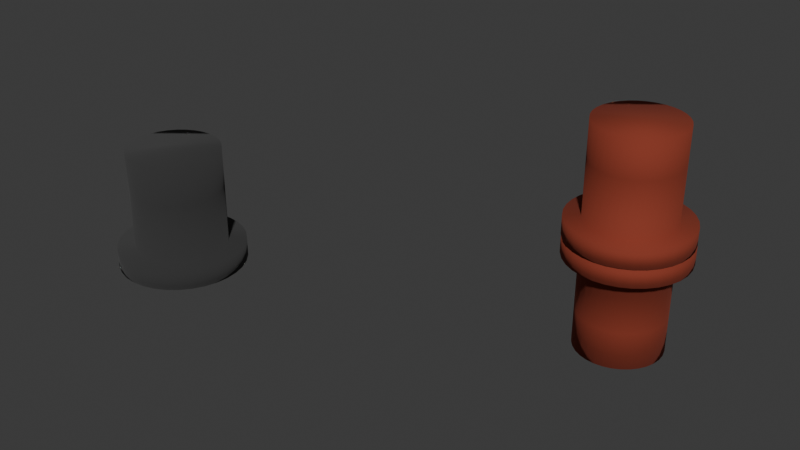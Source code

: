 # Source: tuberia.blend  (saved by Blender 4.2.66; exported with 4.5.12 LTS)
import bpy
from mathutils import Matrix  # noqa: F401  (used for matrix-valued properties, if any)

bpy.ops.wm.read_factory_settings(use_empty=True)
scene = bpy.context.scene
scene.name = 'Scene'

# ---- collections
col_collection = bpy.data.collections.new('Collection'); scene.collection.children.link(col_collection)

# ---- materials (node trees are filled in below, after node groups)
mat_sombrero_001 = bpy.data.materials.new('sombrero.001')
mat_sombrero = bpy.data.materials.new('sombrero')

# ---- material node trees
mat_sombrero_001.use_nodes = True; mat_sombrero_001.node_tree.nodes.clear()
_N = mat_sombrero_001.node_tree.nodes; _L = mat_sombrero_001.node_tree.links
n0 = _N.new('ShaderNodeBsdfPrincipled'); n0.name = 'BSDF Principista'; n0.location = (10, 300)
n0.inputs[0].default_value = (0.0, 0.0, 0.0, 2.0)
n0.inputs[2].default_value = 1.0
n0.inputs[3].default_value = 2.1
n0.inputs[4].default_value = 2.0
n1 = _N.new('ShaderNodeOutputMaterial'); n1.name = 'Material'; n1.location = (300, 300)
_L.new(n0.outputs[0], n1.inputs[0])
n1.is_active_output = True
mat_sombrero.use_nodes = True; mat_sombrero.node_tree.nodes.clear()
_N = mat_sombrero.node_tree.nodes; _L = mat_sombrero.node_tree.links
n0 = _N.new('ShaderNodeBsdfPrincipled'); n0.name = 'BSDF Principista'; n0.location = (10, 300)
n0.inputs[0].default_value = (0.3613, 0.05613, 0.02416, 2.0)
n0.inputs[1].default_value = 0.6881
n0.inputs[2].default_value = 0.9083
n0.inputs[3].default_value = 2.0
n0.inputs[4].default_value = 2.0
n1 = _N.new('ShaderNodeOutputMaterial'); n1.name = 'Material'; n1.location = (300, 300)
_L.new(n0.outputs[0], n1.inputs[0])
n1.is_active_output = True

# ---- world
world_world = bpy.data.worlds.new('World'); scene.world = world_world
world_world.use_nodes = True; world_world.node_tree.nodes.clear()
_N = world_world.node_tree.nodes; _L = world_world.node_tree.links
n0 = _N.new('ShaderNodeOutputWorld'); n0.name = 'World Output'; n0.location = (300, 300)
n1 = _N.new('ShaderNodeBackground'); n1.name = 'Background'; n1.location = (10, 300)
n1.inputs[0].default_value = (0.05088, 0.05088, 0.05088, 1.0)
_L.new(n1.outputs[0], n0.inputs[0])
n0.is_active_output = True
world_world.color = (0.05088, 0.05088, 0.05088)
world_world.sun_shadow_jitter_overblur = 0.0

# ---- meshes
me_sombrero = bpy.data.meshes.new('sombrero')
me_sombrero.from_pydata([(0.2467, 0.6435, 0.306), (0.3197, 0.6213, 0.306), (0.3869, 0.5854, 0.306), (0.4458, 0.5371, 0.306), (0.4941, 0.4782, 0.306), (0.5301, 0.4109, 0.306), (0.5522, 0.338, 0.306), (0.5597, 0.2622, 0.306), (0.5522, 0.1863, 0.306), (0.5301, 0.1134, 0.306), (0.4941, 0.04617, 0.306), (0.4458, -0.01274, 0.306), (0.3869, -0.06109, 0.306), (0.3197, -0.09702, 0.306), (0.2467, -0.1191, 0.306), (0.1709, -0.1266, 0.306), (0.09504, -0.1191, 0.306), (0.0221, -0.09702, 0.306), (-0.04511, -0.06109, 0.306), (-0.104, -0.01274, 0.306), (-0.1524, 0.04617, 0.306), (-0.1883, 0.1134, 0.306), (-0.2104, 0.1863, 0.306), (-0.2179, 0.2622, 0.306), (-0.2104, 0.338, 0.306), (-0.1883, 0.4109, 0.306), (-0.1524, 0.4782, 0.306), (-0.104, 0.5371, 0.306), (-0.04511, 0.5854, 0.306), (0.0221, 0.6213, 0.306), (0.09504, 0.6435, 0.306), (0.1709, 0.6509, 0.306), (0.1709, 0.6509, 0.8075), (0.2467, 0.6435, 0.8075), (0.3197, 0.6213, 0.8075), (0.3869, 0.5854, 0.8075), (0.4458, 0.5371, 0.8075), (0.4941, 0.4782, 0.8075), (0.5301, 0.4109, 0.8075), (0.5522, 0.338, 0.8075), (0.5597, 0.2622, 0.8075), (0.5522, 0.1863, 0.8075), (0.5301, 0.1134, 0.8075), (0.4941, 0.04617, 0.8075), (0.4458, -0.01274, 0.8075), (0.3869, -0.06109, 0.8075), (0.3197, -0.09702, 0.8075), (0.2467, -0.1191, 0.8075), (0.1709, -0.1266, 0.8075), (0.09504, -0.1191, 0.8075), (0.0221, -0.09702, 0.8075), (-0.04511, -0.06109, 0.8075), (-0.104, -0.01274, 0.8075), (-0.1524, 0.04617, 0.8075), (-0.1883, 0.1134, 0.8075), (-0.2104, 0.1863, 0.8075), (-0.2179, 0.2622, 0.8075), (-0.2104, 0.338, 0.8075), (-0.1883, 0.4109, 0.8075), (-0.1524, 0.4782, 0.8075), (-0.104, 0.5371, 0.8075), (-0.04511, 0.5854, 0.8075), (0.0221, 0.6213, 0.8075), (0.09504, 0.6435, 0.8075), (0.1709, 0.8014, 0.814), (0.2761, 0.791, 0.814), (0.3772, 0.7603, 0.814), (0.4704, 0.7105, 0.814), (0.5521, 0.6434, 0.814), (0.6192, 0.5617, 0.814), (0.669, 0.4685, 0.814), (0.6997, 0.3674, 0.814), (0.7101, 0.2622, 0.814), (0.6997, 0.157, 0.814), (0.669, 0.05582, 0.814), (0.6192, -0.03739, 0.814), (0.5521, -0.1191, 0.814), (0.4704, -0.1862, 0.814), (0.3772, -0.236, 0.814), (0.2761, -0.2667, 0.814), (0.1709, -0.277, 0.814), (0.06569, -0.2667, 0.814), (-0.03546, -0.236, 0.814), (-0.1287, -0.1862, 0.814), (-0.2104, -0.1191, 0.814), (-0.2774, -0.03739, 0.814), (-0.3273, 0.05582, 0.814), (-0.3579, 0.157, 0.814), (-0.3683, 0.2622, 0.814), (-0.3579, 0.3674, 0.814), (-0.3273, 0.4685, 0.814), (-0.2774, 0.5617, 0.814), (-0.2104, 0.6434, 0.814), (-0.1287, 0.7105, 0.814), (-0.03546, 0.7603, 0.814), (0.06569, 0.791, 0.814), (0.1709, 0.6178, 0.9799), (0.2403, 0.6109, 0.9799), (0.307, 0.5907, 0.9799), (0.3685, 0.5578, 0.9799), (0.4223, 0.5136, 0.9799), (0.4666, 0.4597, 0.9799), (0.4994, 0.3983, 0.9799), (0.5197, 0.3315, 0.9799), (0.5265, 0.2622, 0.9799), (0.5197, 0.1928, 0.9799), (0.4994, 0.1261, 0.9799), (0.4666, 0.06459, 0.9799), (0.4223, 0.0107, 0.9799), (0.3685, -0.03352, 0.9799), (0.307, -0.06638, 0.9799), (0.2403, -0.08662, 0.9799), (0.1709, -0.09345, 0.9799), (0.1015, -0.08662, 0.9799), (0.03479, -0.06638, 0.9799), (-0.02669, -0.03352, 0.9799), (-0.08058, 0.0107, 0.9799), (-0.1248, 0.06459, 0.9799), (-0.1577, 0.1261, 0.9799), (-0.1779, 0.1928, 0.9799), (-0.1847, 0.2622, 0.9799), (-0.1779, 0.3315, 0.9799), (-0.1577, 0.3983, 0.9799), (-0.1248, 0.4597, 0.9799), (-0.08058, 0.5136, 0.9799), (-0.02669, 0.5578, 0.9799), (0.03479, 0.5907, 0.9799), (0.1015, 0.6109, 0.9799), (0.1709, 0.8014, 0.9799), (0.2761, 0.791, 0.9799), (0.3772, 0.7603, 0.9799), (0.4704, 0.7105, 0.9799), (0.5521, 0.6434, 0.9799), (0.6192, 0.5617, 0.9799), (0.669, 0.4685, 0.9799), (0.6997, 0.3674, 0.9799), (0.7101, 0.2622, 0.9799), (0.6997, 0.157, 0.9799), (0.669, 0.05582, 0.9799), (0.6192, -0.03739, 0.9799), (0.5521, -0.1191, 0.9799), (0.4704, -0.1862, 0.9799), (0.3772, -0.236, 0.9799), (0.2761, -0.2667, 0.9799), (0.1709, -0.277, 0.9799), (0.06569, -0.2667, 0.9799), (-0.03546, -0.236, 0.9799), (-0.1287, -0.1862, 0.9799), (-0.2104, -0.1191, 0.9799), (-0.2774, -0.03739, 0.9799), (-0.3273, 0.05582, 0.9799), (-0.3579, 0.157, 0.9799), (-0.3683, 0.2622, 0.9799), (-0.3579, 0.3674, 0.9799), (-0.3273, 0.4685, 0.9799), (-0.2774, 0.5617, 0.9799), (-0.2104, 0.6434, 0.9799), (-0.1287, 0.7105, 0.9799), (-0.03546, 0.7603, 0.9799), (0.06569, 0.791, 0.9799), (0.1709, 0.6178, 0.3112), (0.2403, 0.6109, 0.3112), (0.307, 0.5907, 0.3112), (0.3685, 0.5578, 0.3112), (0.4223, 0.5136, 0.3112), (0.4666, 0.4597, 0.3112), (0.4994, 0.3983, 0.3112), (0.5197, 0.3315, 0.3112), (0.5265, 0.2622, 0.3112), (0.5197, 0.1928, 0.3112), (0.4994, 0.1261, 0.3112), (0.4666, 0.06459, 0.3112), (0.4223, 0.0107, 0.3112), (0.3685, -0.03352, 0.3112), (0.307, -0.06638, 0.3112), (0.2403, -0.08662, 0.3112), (0.1709, -0.09345, 0.3112), (0.1015, -0.08662, 0.3112), (0.03479, -0.06638, 0.3112), (-0.02669, -0.03352, 0.3112), (-0.08058, 0.0107, 0.3112), (-0.1248, 0.06459, 0.3112), (-0.1577, 0.1261, 0.3112), (-0.1779, 0.1928, 0.3112), (-0.1847, 0.2622, 0.3112), (-0.1779, 0.3315, 0.3112), (-0.1577, 0.3983, 0.3112), (-0.1248, 0.4597, 0.3112), (-0.08058, 0.5136, 0.3112), (-0.02669, 0.5578, 0.3112), (0.03479, 0.5907, 0.3112), (0.1015, 0.6109, 0.3112), (0.1709, 0.6509, -0.03268), (0.2467, 0.6435, -0.03268), (0.3197, 0.6213, -0.03268), (0.3869, 0.5854, -0.03268), (0.4458, 0.5371, -0.03268), (0.4941, 0.4782, -0.03268), (0.5301, 0.4109, -0.03268), (0.5522, 0.338, -0.03268), (0.5597, 0.2622, -0.03268), (0.5522, 0.1863, -0.03268), (0.5301, 0.1134, -0.03268), (0.4941, 0.04617, -0.03268), (0.4458, -0.01274, -0.03268), (0.3869, -0.06109, -0.03268), (0.3197, -0.09702, -0.03268), (0.2467, -0.1191, -0.03268), (0.1709, -0.1266, -0.03268), (0.09504, -0.1191, -0.03268), (0.0221, -0.09702, -0.03268), (-0.04511, -0.06109, -0.03268), (-0.104, -0.01274, -0.03268), (-0.1524, 0.04617, -0.03268), (-0.1883, 0.1134, -0.03268), (-0.2104, 0.1863, -0.03268), (-0.2179, 0.2622, -0.03268), (-0.2104, 0.338, -0.03268), (-0.1883, 0.4109, -0.03268), (-0.1524, 0.4782, -0.03268), (-0.104, 0.5371, -0.03268), (-0.04511, 0.5854, -0.03268), (0.0221, 0.6213, -0.03268), (0.09504, 0.6435, -0.03268)], [], [(20, 21, 214, 213), (40, 39, 71, 72), (26, 25, 58, 59), (13, 12, 45, 46), (27, 26, 59, 60), (14, 13, 46, 47), (0, 31, 32, 33), (28, 27, 60, 61), (15, 14, 47, 48), (1, 0, 33, 34), (29, 28, 61, 62), (16, 15, 48, 49), (3, 2, 35, 36), (30, 29, 62, 63), (17, 16, 49, 50), (4, 3, 36, 37), (31, 30, 63, 32), (18, 17, 50, 51), (5, 4, 37, 38), (2, 1, 34, 35), (19, 18, 51, 52), (6, 5, 38, 39), (20, 19, 52, 53), (7, 6, 39, 40), (21, 20, 53, 54), (8, 7, 40, 41), (22, 21, 54, 55), (9, 8, 41, 42), (23, 22, 55, 56), (10, 9, 42, 43), (24, 23, 56, 57), (11, 10, 43, 44), (25, 24, 57, 58), (12, 11, 44, 45), (75, 74, 138, 139), (54, 53, 85, 86), (41, 40, 72, 73), (55, 54, 86, 87), (42, 41, 73, 74), (56, 55, 87, 88), (43, 42, 74, 75), (57, 56, 88, 89), (44, 43, 75, 76), (58, 57, 89, 90), (45, 44, 76, 77), (59, 58, 90, 91), (46, 45, 77, 78), (60, 59, 91, 92), (47, 46, 78, 79), (33, 32, 64, 65), (61, 60, 92, 93), (48, 47, 79, 80), (34, 33, 65, 66), (62, 61, 93, 94), (49, 48, 80, 81), (36, 35, 67, 68), (63, 62, 94, 95), (50, 49, 81, 82), (37, 36, 68, 69), (32, 63, 95, 64), (51, 50, 82, 83), (38, 37, 69, 70), (35, 34, 66, 67), (52, 51, 83, 84), (39, 38, 70, 71), (53, 52, 84, 85), (114, 113, 177, 178), (89, 88, 152, 153), (76, 75, 139, 140), (90, 89, 153, 154), (77, 76, 140, 141), (91, 90, 154, 155), (78, 77, 141, 142), (92, 91, 155, 156), (79, 78, 142, 143), (65, 64, 128, 129), (93, 92, 156, 157), (80, 79, 143, 144), (66, 65, 129, 130), (94, 93, 157, 158), (81, 80, 144, 145), (68, 67, 131, 132), (95, 94, 158, 159), (82, 81, 145, 146), (69, 68, 132, 133), (64, 95, 159, 128), (83, 82, 146, 147), (70, 69, 133, 134), (67, 66, 130, 131), (84, 83, 147, 148), (71, 70, 134, 135), (85, 84, 148, 149), (72, 71, 135, 136), (86, 85, 149, 150), (73, 72, 136, 137), (87, 86, 150, 151), (74, 73, 137, 138), (88, 87, 151, 152), (96, 97, 129, 128), (97, 98, 130, 129), (99, 100, 132, 131), (100, 101, 133, 132), (101, 102, 134, 133), (102, 103, 135, 134), (103, 104, 136, 135), (104, 105, 137, 136), (105, 106, 138, 137), (106, 107, 139, 138), (107, 108, 140, 139), (108, 109, 141, 140), (109, 110, 142, 141), (110, 111, 143, 142), (111, 112, 144, 143), (112, 113, 145, 144), (113, 114, 146, 145), (114, 115, 147, 146), (115, 116, 148, 147), (116, 117, 149, 148), (117, 118, 150, 149), (118, 119, 151, 150), (119, 120, 152, 151), (120, 121, 153, 152), (121, 122, 154, 153), (122, 123, 155, 154), (123, 124, 156, 155), (124, 125, 157, 156), (125, 126, 158, 157), (126, 127, 159, 158), (127, 96, 128, 159), (98, 99, 131, 130), (160, 191, 190, 189, 188, 187, 186, 185, 184, 183, 182, 181, 180, 179, 178, 177, 176, 175, 174, 173, 172, 171, 170, 169, 168, 167, 166, 165, 164, 163, 162, 161), (101, 100, 164, 165), (96, 127, 191, 160), (115, 114, 178, 179), (102, 101, 165, 166), (99, 98, 162, 163), (116, 115, 179, 180), (103, 102, 166, 167), (117, 116, 180, 181), (104, 103, 167, 168), (118, 117, 181, 182), (105, 104, 168, 169), (119, 118, 182, 183), (106, 105, 169, 170), (120, 119, 183, 184), (107, 106, 170, 171), (121, 120, 184, 185), (108, 107, 171, 172), (122, 121, 185, 186), (109, 108, 172, 173), (123, 122, 186, 187), (110, 109, 173, 174), (124, 123, 187, 188), (111, 110, 174, 175), (97, 96, 160, 161), (125, 124, 188, 189), (112, 111, 175, 176), (98, 97, 161, 162), (126, 125, 189, 190), (113, 112, 176, 177), (100, 99, 163, 164), (127, 126, 190, 191), (192, 193, 194, 195, 196, 197, 198, 199, 200, 201, 202, 203, 204, 205, 206, 207, 208, 209, 210, 211, 212, 213, 214, 215, 216, 217, 218, 219, 220, 221, 222, 223), (7, 8, 201, 200), (21, 22, 215, 214), (8, 9, 202, 201), (22, 23, 216, 215), (9, 10, 203, 202), (23, 24, 217, 216), (10, 11, 204, 203), (24, 25, 218, 217), (11, 12, 205, 204), (25, 26, 219, 218), (12, 13, 206, 205), (26, 27, 220, 219), (13, 14, 207, 206), (31, 0, 193, 192), (27, 28, 221, 220), (14, 15, 208, 207), (0, 1, 194, 193), (28, 29, 222, 221), (15, 16, 209, 208), (2, 3, 196, 195), (29, 30, 223, 222), (16, 17, 210, 209), (3, 4, 197, 196), (30, 31, 192, 223), (17, 18, 211, 210), (4, 5, 198, 197), (1, 2, 195, 194), (18, 19, 212, 211), (5, 6, 199, 198), (19, 20, 213, 212), (6, 7, 200, 199)])
me_sombrero.polygons.foreach_set('use_smooth', [True] * 194)
_uv = me_sombrero.uv_layers.new(name='MapaUV')
_uv.uv.foreach_set('vector', [0.5761, 0.4612, 0.5934, 0.4612, 0.5934, 0.5444, 0.5761, 0.5444, 0.4421, 0.06519, 0.4248, 0.07235, 0.4073, 0.03976, 0.4313, 0.02982, 0.07599, 0.7008, 0.05762, 0.7008, 0.05762, 0.5776, 0.07599, 0.5776, 0.7527, 0.148, 0.7344, 0.148, 0.7344, 0.02475, 0.7527, 0.02475, 0.09472, 0.7008, 0.07599, 0.7008, 0.07599, 0.5776, 0.09472, 0.5776, 0.77, 0.148, 0.7527, 0.148, 0.7527, 0.02475, 0.77, 0.02475, 0.2776, 0.6846, 0.2644, 0.6846, 0.2644, 0.5614, 0.2776, 0.5614, 0.1131, 0.7008, 0.09472, 0.7008, 0.09472, 0.5776, 0.1131, 0.5776, 0.7856, 0.148, 0.77, 0.148, 0.77, 0.02475, 0.7856, 0.02475, 0.2932, 0.6846, 0.2776, 0.6846, 0.2776, 0.5614, 0.2932, 0.5614, 0.1304, 0.7008, 0.1131, 0.7008, 0.1131, 0.5776, 0.1304, 0.5776, 0.5034, 0.4612, 0.4878, 0.4612, 0.4878, 0.3379, 0.5034, 0.3379, 0.3289, 0.6846, 0.3105, 0.6846, 0.3105, 0.5614, 0.3289, 0.5614, 0.146, 0.7008, 0.1304, 0.7008, 0.1304, 0.5776, 0.146, 0.5776, 0.5207, 0.4612, 0.5034, 0.4612, 0.5034, 0.3379, 0.5207, 0.3379, 0.3476, 0.6846, 0.3289, 0.6846, 0.3289, 0.5614, 0.3476, 0.5614, 0.1592, 0.7008, 0.146, 0.7008, 0.146, 0.5776, 0.1592, 0.5776, 0.539, 0.4612, 0.5207, 0.4612, 0.5207, 0.3379, 0.539, 0.3379, 0.366, 0.6846, 0.3476, 0.6846, 0.3476, 0.5614, 0.366, 0.5614, 0.3105, 0.6846, 0.2932, 0.6846, 0.2932, 0.5614, 0.3105, 0.5614, 0.5578, 0.4612, 0.539, 0.4612, 0.539, 0.3379, 0.5578, 0.3379, 0.3833, 0.6846, 0.366, 0.6846, 0.366, 0.5614, 0.3833, 0.5614, 0.5761, 0.4612, 0.5578, 0.4612, 0.5578, 0.3379, 0.5761, 0.3379, 0.3988, 0.6846, 0.3833, 0.6846, 0.3833, 0.5614, 0.3988, 0.5614, 0.5934, 0.4612, 0.5761, 0.4612, 0.5761, 0.3379, 0.5934, 0.3379, 0.6644, 0.148, 0.6511, 0.148, 0.6511, 0.02475, 0.6644, 0.02475, 0.609, 0.4612, 0.5934, 0.4612, 0.5934, 0.3379, 0.609, 0.3379, 0.68, 0.148, 0.6644, 0.148, 0.6644, 0.02475, 0.68, 0.02475, 0.6223, 0.4612, 0.609, 0.4612, 0.609, 0.3379, 0.6223, 0.3379, 0.6973, 0.148, 0.68, 0.148, 0.68, 0.02475, 0.6973, 0.02475, 0.04032, 0.7008, 0.02475, 0.7008, 0.02475, 0.5776, 0.04032, 0.5776, 0.7156, 0.148, 0.6973, 0.148, 0.6973, 0.02475, 0.7156, 0.02475, 0.05762, 0.7008, 0.04032, 0.7008, 0.04032, 0.5776, 0.05762, 0.5776, 0.7344, 0.148, 0.7156, 0.148, 0.7156, 0.02475, 0.7344, 0.02475, 0.885, 0.4605, 0.885, 0.4845, 0.8442, 0.4845, 0.8442, 0.4605, 0.5304, 0.2304, 0.5436, 0.2172, 0.5722, 0.2406, 0.5538, 0.259, 0.4604, 0.06153, 0.4421, 0.06519, 0.4313, 0.02982, 0.4568, 0.02475, 0.5148, 0.2408, 0.5304, 0.2304, 0.5538, 0.259, 0.5323, 0.2734, 0.4792, 0.06153, 0.4604, 0.06153, 0.4568, 0.02475, 0.4828, 0.02475, 0.4975, 0.248, 0.5148, 0.2408, 0.5323, 0.2734, 0.5083, 0.2834, 0.4975, 0.06519, 0.4792, 0.06153, 0.4828, 0.02475, 0.5083, 0.02982, 0.4792, 0.2517, 0.4975, 0.248, 0.5083, 0.2834, 0.4828, 0.2884, 0.5148, 0.07235, 0.4975, 0.06519, 0.5083, 0.02982, 0.5323, 0.03976, 0.4604, 0.2517, 0.4792, 0.2517, 0.4828, 0.2884, 0.4568, 0.2884, 0.5304, 0.08276, 0.5148, 0.07235, 0.5323, 0.03976, 0.5538, 0.05419, 0.4421, 0.248, 0.4604, 0.2517, 0.4568, 0.2884, 0.4313, 0.2834, 0.5436, 0.096, 0.5304, 0.08276, 0.5538, 0.05419, 0.5722, 0.07255, 0.4248, 0.2408, 0.4421, 0.248, 0.4313, 0.2834, 0.4073, 0.2734, 0.554, 0.1116, 0.5436, 0.096, 0.5722, 0.07255, 0.5866, 0.09415, 0.3747, 0.166, 0.3784, 0.1843, 0.343, 0.1951, 0.3379, 0.1696, 0.4092, 0.2304, 0.4248, 0.2408, 0.4073, 0.2734, 0.3857, 0.259, 0.5612, 0.1289, 0.554, 0.1116, 0.5866, 0.09415, 0.5966, 0.1181, 0.3747, 0.1472, 0.3747, 0.166, 0.3379, 0.1696, 0.3379, 0.1436, 0.396, 0.2172, 0.4092, 0.2304, 0.3857, 0.259, 0.3674, 0.2406, 0.5649, 0.1472, 0.5612, 0.1289, 0.5966, 0.1181, 0.6016, 0.1436, 0.3855, 0.1116, 0.3784, 0.1289, 0.343, 0.1181, 0.353, 0.09415, 0.3855, 0.2016, 0.396, 0.2172, 0.3674, 0.2406, 0.353, 0.2191, 0.5649, 0.166, 0.5649, 0.1472, 0.6016, 0.1436, 0.6016, 0.1696, 0.396, 0.096, 0.3855, 0.1116, 0.353, 0.09415, 0.3674, 0.07255, 0.3784, 0.1843, 0.3855, 0.2016, 0.353, 0.2191, 0.343, 0.1951, 0.5612, 0.1843, 0.5649, 0.166, 0.6016, 0.1696, 0.5966, 0.1951, 0.4092, 0.08276, 0.396, 0.096, 0.3674, 0.07255, 0.3857, 0.05419, 0.3784, 0.1289, 0.3747, 0.1472, 0.3379, 0.1436, 0.343, 0.1181, 0.554, 0.2016, 0.5612, 0.1843, 0.5966, 0.1951, 0.5866, 0.2191, 0.4248, 0.07235, 0.4092, 0.08276, 0.3857, 0.05419, 0.4073, 0.03976, 0.5436, 0.2172, 0.554, 0.2016, 0.5866, 0.2191, 0.5722, 0.2406, 0.5844, 0.5939, 0.5987, 0.5939, 0.5987, 0.7582, 0.5844, 0.7582, 0.9661, 0.1896, 0.9661, 0.2112, 0.9254, 0.2112, 0.9254, 0.1896, 0.885, 0.435, 0.885, 0.4605, 0.8442, 0.4605, 0.8442, 0.435, 0.9661, 0.1656, 0.9661, 0.1896, 0.9254, 0.1896, 0.9254, 0.1656, 0.885, 0.409, 0.885, 0.435, 0.8442, 0.435, 0.8442, 0.409, 0.9661, 0.1402, 0.9661, 0.1656, 0.9254, 0.1656, 0.9254, 0.1402, 0.885, 0.3835, 0.885, 0.409, 0.8442, 0.409, 0.8442, 0.3835, 0.9661, 0.1142, 0.9661, 0.1402, 0.9254, 0.1402, 0.9254, 0.1142, 0.885, 0.3595, 0.885, 0.3835, 0.8442, 0.3835, 0.8442, 0.3595, 0.8759, 0.1928, 0.8759, 0.2112, 0.8351, 0.2112, 0.8351, 0.1928, 0.9661, 0.08871, 0.9661, 0.1142, 0.9254, 0.1142, 0.9254, 0.08871, 0.885, 0.3379, 0.885, 0.3595, 0.8442, 0.3595, 0.8442, 0.3379, 0.8759, 0.1713, 0.8759, 0.1928, 0.8351, 0.1928, 0.8351, 0.1713, 0.9661, 0.06471, 0.9661, 0.08871, 0.9254, 0.08871, 0.9254, 0.06471, 0.9752, 0.5028, 0.9752, 0.5244, 0.9345, 0.5244, 0.9345, 0.5028, 0.8759, 0.1218, 0.8759, 0.1473, 0.8351, 0.1473, 0.8351, 0.1218, 0.9661, 0.04312, 0.9661, 0.06471, 0.9254, 0.06471, 0.9254, 0.04312, 0.9752, 0.4788, 0.9752, 0.5028, 0.9345, 0.5028, 0.9345, 0.4788, 0.8759, 0.09581, 0.8759, 0.1218, 0.8351, 0.1218, 0.8351, 0.09581, 0.9661, 0.02475, 0.9661, 0.04312, 0.9254, 0.04312, 0.9254, 0.02475, 0.9752, 0.4533, 0.9752, 0.4788, 0.9345, 0.4788, 0.9345, 0.4533, 0.8759, 0.07034, 0.8759, 0.09581, 0.8351, 0.09581, 0.8351, 0.07034, 0.8759, 0.1473, 0.8759, 0.1713, 0.8351, 0.1713, 0.8351, 0.1473, 0.9752, 0.4274, 0.9752, 0.4533, 0.9345, 0.4533, 0.9345, 0.4274, 0.8759, 0.04635, 0.8759, 0.07034, 0.8351, 0.07034, 0.8351, 0.04635, 0.9752, 0.4019, 0.9752, 0.4274, 0.9345, 0.4274, 0.9345, 0.4019, 0.8759, 0.02475, 0.8759, 0.04635, 0.8351, 0.04635, 0.8351, 0.02475, 0.9752, 0.3779, 0.9752, 0.4019, 0.9345, 0.4019, 0.9345, 0.3779, 0.885, 0.506, 0.885, 0.5244, 0.8442, 0.5244, 0.8442, 0.506, 0.9752, 0.3563, 0.9752, 0.3779, 0.9345, 0.3779, 0.9345, 0.3563, 0.885, 0.4845, 0.885, 0.506, 0.8442, 0.506, 0.8442, 0.4845, 0.9752, 0.3379, 0.9752, 0.3563, 0.9345, 0.3563, 0.9345, 0.3379, 0.07954, 0.1978, 0.08905, 0.212, 0.05419, 0.2406, 0.03976, 0.2191, 0.08905, 0.212, 0.1012, 0.2241, 0.07255, 0.259, 0.05419, 0.2406, 0.1154, 0.2337, 0.1312, 0.2402, 0.1181, 0.2834, 0.09415, 0.2734, 0.1312, 0.2402, 0.148, 0.2436, 0.1436, 0.2884, 0.1181, 0.2834, 0.148, 0.2436, 0.1652, 0.2436, 0.1696, 0.2884, 0.1436, 0.2884, 0.1652, 0.2436, 0.182, 0.2402, 0.1951, 0.2834, 0.1696, 0.2884, 0.182, 0.2402, 0.1978, 0.2337, 0.2191, 0.2734, 0.1951, 0.2834, 0.1978, 0.2337, 0.212, 0.2241, 0.2406, 0.259, 0.2191, 0.2734, 0.212, 0.2241, 0.2241, 0.212, 0.259, 0.2406, 0.2406, 0.259, 0.2241, 0.212, 0.2337, 0.1978, 0.2734, 0.2191, 0.259, 0.2406, 0.2337, 0.1978, 0.2402, 0.182, 0.2834, 0.1951, 0.2734, 0.2191, 0.2402, 0.182, 0.2436, 0.1652, 0.2884, 0.1696, 0.2834, 0.1951, 0.2436, 0.1652, 0.2436, 0.148, 0.2884, 0.1436, 0.2884, 0.1696, 0.2436, 0.148, 0.2402, 0.1312, 0.2834, 0.1181, 0.2884, 0.1436, 0.2402, 0.1312, 0.2337, 0.1154, 0.2734, 0.09415, 0.2834, 0.1181, 0.2337, 0.1154, 0.2241, 0.1012, 0.259, 0.07255, 0.2734, 0.09415, 0.2241, 0.1012, 0.212, 0.08905, 0.2406, 0.05419, 0.259, 0.07255, 0.212, 0.08905, 0.1978, 0.07954, 0.2191, 0.03976, 0.2406, 0.05419, 0.1978, 0.07954, 0.182, 0.07298, 0.1951, 0.02982, 0.2191, 0.03976, 0.182, 0.07298, 0.1652, 0.06964, 0.1696, 0.02475, 0.1951, 0.02982, 0.1652, 0.06964, 0.148, 0.06964, 0.1436, 0.02475, 0.1696, 0.02475, 0.148, 0.06964, 0.1312, 0.07298, 0.1181, 0.02982, 0.1436, 0.02475, 0.1312, 0.07298, 0.1154, 0.07954, 0.09415, 0.03976, 0.1181, 0.02982, 0.1154, 0.07954, 0.1012, 0.08905, 0.07255, 0.05419, 0.09415, 0.03976, 0.1012, 0.08905, 0.08905, 0.1012, 0.05419, 0.07255, 0.07255, 0.05419, 0.08905, 0.1012, 0.07954, 0.1154, 0.03976, 0.09415, 0.05419, 0.07255, 0.07954, 0.1154, 0.07298, 0.1312, 0.02982, 0.1181, 0.03976, 0.09415, 0.07298, 0.1312, 0.06964, 0.148, 0.02475, 0.1436, 0.02982, 0.1181, 0.06964, 0.148, 0.06964, 0.1652, 0.02475, 0.1696, 0.02475, 0.1436, 0.06964, 0.1652, 0.07298, 0.182, 0.02982, 0.1951, 0.02475, 0.1696, 0.07298, 0.182, 0.07954, 0.1978, 0.03976, 0.2191, 0.02982, 0.1951, 0.1012, 0.2241, 0.1154, 0.2337, 0.09415, 0.2734, 0.07255, 0.259, 0.3102, 0.502, 0.2959, 0.4925, 0.2838, 0.4803, 0.2743, 0.4661, 0.2677, 0.4503, 0.2644, 0.4335, 0.2644, 0.4163, 0.2677, 0.3995, 0.2743, 0.3837, 0.2838, 0.3695, 0.2959, 0.3574, 0.3102, 0.3478, 0.326, 0.3413, 0.3428, 0.3379, 0.3599, 0.3379, 0.3767, 0.3413, 0.3925, 0.3478, 0.4068, 0.3574, 0.4189, 0.3695, 0.4284, 0.3837, 0.435, 0.3995, 0.4383, 0.4163, 0.4383, 0.4335, 0.435, 0.4503, 0.4284, 0.4661, 0.4189, 0.4803, 0.4068, 0.4925, 0.3925, 0.502, 0.3767, 0.5085, 0.3599, 0.5119, 0.3428, 0.5119, 0.326, 0.5085, 0.7025, 0.5939, 0.7193, 0.5939, 0.7193, 0.7582, 0.7025, 0.7582, 0.8328, 0.5939, 0.847, 0.5939, 0.847, 0.7582, 0.8328, 0.7582, 0.5686, 0.5939, 0.5844, 0.5939, 0.5844, 0.7582, 0.5686, 0.7582, 0.6866, 0.5939, 0.7025, 0.5939, 0.7025, 0.7582, 0.6866, 0.7582, 0.7364, 0.5939, 0.7532, 0.5939, 0.7532, 0.7582, 0.7364, 0.7582, 0.5518, 0.5939, 0.5686, 0.5939, 0.5686, 0.7582, 0.5518, 0.7582, 0.6724, 0.5939, 0.6866, 0.5939, 0.6866, 0.7582, 0.6724, 0.7582, 0.5347, 0.5939, 0.5518, 0.5939, 0.5518, 0.7582, 0.5347, 0.7582, 0.6603, 0.5939, 0.6724, 0.5939, 0.6724, 0.7582, 0.6603, 0.7582, 0.5179, 0.5939, 0.5347, 0.5939, 0.5347, 0.7582, 0.5179, 0.7582, 0.7805, 0.3379, 0.7947, 0.3379, 0.7947, 0.5023, 0.7805, 0.5023, 0.5021, 0.5939, 0.5179, 0.5939, 0.5179, 0.7582, 0.5021, 0.7582, 0.7647, 0.3379, 0.7805, 0.3379, 0.7805, 0.5023, 0.7647, 0.5023, 0.4878, 0.5939, 0.5021, 0.5939, 0.5021, 0.7582, 0.4878, 0.7582, 0.7479, 0.3379, 0.7647, 0.3379, 0.7647, 0.5023, 0.7479, 0.5023, 0.9436, 0.5939, 0.9557, 0.5939, 0.9557, 0.7582, 0.9436, 0.7582, 0.7307, 0.3379, 0.7479, 0.3379, 0.7479, 0.5023, 0.7307, 0.5023, 0.9294, 0.5939, 0.9436, 0.5939, 0.9436, 0.7582, 0.9294, 0.7582, 0.7139, 0.3379, 0.7307, 0.3379, 0.7307, 0.5023, 0.7139, 0.5023, 0.9136, 0.5939, 0.9294, 0.5939, 0.9294, 0.7582, 0.9136, 0.7582, 0.6981, 0.3379, 0.7139, 0.3379, 0.7139, 0.5023, 0.6981, 0.5023, 0.8968, 0.5939, 0.9136, 0.5939, 0.9136, 0.7582, 0.8968, 0.7582, 0.6839, 0.3379, 0.6981, 0.3379, 0.6981, 0.5023, 0.6839, 0.5023, 0.769, 0.5939, 0.7833, 0.5939, 0.7833, 0.7582, 0.769, 0.7582, 0.8796, 0.5939, 0.8968, 0.5939, 0.8968, 0.7582, 0.8796, 0.7582, 0.6718, 0.3379, 0.6839, 0.3379, 0.6839, 0.5023, 0.6718, 0.5023, 0.7532, 0.5939, 0.769, 0.5939, 0.769, 0.7582, 0.7532, 0.7582, 0.8628, 0.5939, 0.8796, 0.5939, 0.8796, 0.7582, 0.8628, 0.7582, 0.5987, 0.5939, 0.6108, 0.5939, 0.6108, 0.7582, 0.5987, 0.7582, 0.7193, 0.5939, 0.7364, 0.5939, 0.7364, 0.7582, 0.7193, 0.7582, 0.847, 0.5939, 0.8628, 0.5939, 0.8628, 0.7582, 0.847, 0.7582, 0.0284, 0.4607, 0.02475, 0.4424, 0.02475, 0.4237, 0.0284, 0.4053, 0.03557, 0.388, 0.04598, 0.3724, 0.05922, 0.3592, 0.07479, 0.3488, 0.09209, 0.3416, 0.1105, 0.3379, 0.1292, 0.3379, 0.1475, 0.3416, 0.1648, 0.3488, 0.1804, 0.3592, 0.1937, 0.3724, 0.2041, 0.388, 0.2112, 0.4053, 0.2149, 0.4237, 0.2149, 0.4424, 0.2112, 0.4607, 0.2041, 0.478, 0.1937, 0.4936, 0.1804, 0.5069, 0.1648, 0.5173, 0.1475, 0.5244, 0.1292, 0.5281, 0.1105, 0.5281, 0.09209, 0.5244, 0.07479, 0.5173, 0.05922, 0.5069, 0.04598, 0.4936, 0.03557, 0.478, 0.6511, 0.148, 0.6644, 0.148, 0.6644, 0.2312, 0.6511, 0.2312, 0.5934, 0.4612, 0.609, 0.4612, 0.609, 0.5444, 0.5934, 0.5444, 0.6644, 0.148, 0.68, 0.148, 0.68, 0.2312, 0.6644, 0.2312, 0.609, 0.4612, 0.6223, 0.4612, 0.6223, 0.5444, 0.609, 0.5444, 0.68, 0.148, 0.6973, 0.148, 0.6973, 0.2312, 0.68, 0.2312, 0.02475, 0.7008, 0.04032, 0.7008, 0.04032, 0.784, 0.02475, 0.784, 0.6973, 0.148, 0.7156, 0.148, 0.7156, 0.2312, 0.6973, 0.2312, 0.04032, 0.7008, 0.05762, 0.7008, 0.05762, 0.784, 0.04032, 0.784, 0.7156, 0.148, 0.7344, 0.148, 0.7344, 0.2312, 0.7156, 0.2312, 0.05762, 0.7008, 0.07599, 0.7008, 0.07599, 0.784, 0.05762, 0.784, 0.7344, 0.148, 0.7527, 0.148, 0.7527, 0.2312, 0.7344, 0.2312, 0.07599, 0.7008, 0.09472, 0.7008, 0.09472, 0.784, 0.07599, 0.784, 0.7527, 0.148, 0.77, 0.148, 0.77, 0.2312, 0.7527, 0.2312, 0.2644, 0.6846, 0.2776, 0.6846, 0.2776, 0.7678, 0.2644, 0.7678, 0.09472, 0.7008, 0.1131, 0.7008, 0.1131, 0.784, 0.09472, 0.784, 0.77, 0.148, 0.7856, 0.148, 0.7856, 0.2312, 0.77, 0.2312, 0.2776, 0.6846, 0.2932, 0.6846, 0.2932, 0.7678, 0.2776, 0.7678, 0.1131, 0.7008, 0.1304, 0.7008, 0.1304, 0.784, 0.1131, 0.784, 0.4878, 0.4612, 0.5034, 0.4612, 0.5034, 0.5444, 0.4878, 0.5444, 0.3105, 0.6846, 0.3289, 0.6846, 0.3289, 0.7678, 0.3105, 0.7678, 0.1304, 0.7008, 0.146, 0.7008, 0.146, 0.784, 0.1304, 0.784, 0.5034, 0.4612, 0.5207, 0.4612, 0.5207, 0.5444, 0.5034, 0.5444, 0.3289, 0.6846, 0.3476, 0.6846, 0.3476, 0.7678, 0.3289, 0.7678, 0.146, 0.7008, 0.1592, 0.7008, 0.1592, 0.784, 0.146, 0.784, 0.5207, 0.4612, 0.539, 0.4612, 0.539, 0.5444, 0.5207, 0.5444, 0.3476, 0.6846, 0.366, 0.6846, 0.366, 0.7678, 0.3476, 0.7678, 0.2932, 0.6846, 0.3105, 0.6846, 0.3105, 0.7678, 0.2932, 0.7678, 0.539, 0.4612, 0.5578, 0.4612, 0.5578, 0.5444, 0.539, 0.5444, 0.366, 0.6846, 0.3833, 0.6846, 0.3833, 0.7678, 0.366, 0.7678, 0.5578, 0.4612, 0.5761, 0.4612, 0.5761, 0.5444, 0.5578, 0.5444, 0.3833, 0.6846, 0.3988, 0.6846, 0.3988, 0.7678, 0.3833, 0.7678])
me_sombrero.materials.append(mat_sombrero_001)
me_sombrero.update()
me_c_rculo_001 = bpy.data.meshes.new('Círculo.001')
me_c_rculo_001.from_pydata([(0.2467, 0.6435, 0.306), (0.3197, 0.6213, 0.306), (0.3869, 0.5854, 0.306), (0.4458, 0.5371, 0.306), (0.4941, 0.4782, 0.306), (0.5301, 0.4109, 0.306), (0.5522, 0.338, 0.306), (0.5597, 0.2622, 0.306), (0.5522, 0.1863, 0.306), (0.5301, 0.1134, 0.306), (0.4941, 0.04617, 0.306), (0.4458, -0.01274, 0.306), (0.3869, -0.06109, 0.306), (0.3197, -0.09702, 0.306), (0.2467, -0.1191, 0.306), (0.1709, -0.1266, 0.306), (0.09504, -0.1191, 0.306), (0.0221, -0.09702, 0.306), (-0.04511, -0.06109, 0.306), (-0.104, -0.01274, 0.306), (-0.1524, 0.04617, 0.306), (-0.1883, 0.1134, 0.306), (-0.2104, 0.1863, 0.306), (-0.2179, 0.2622, 0.306), (-0.2104, 0.338, 0.306), (-0.1883, 0.4109, 0.306), (-0.1524, 0.4782, 0.306), (-0.104, 0.5371, 0.306), (-0.04511, 0.5854, 0.306), (0.0221, 0.6213, 0.306), (0.09504, 0.6435, 0.306), (0.1709, 0.6509, 0.306), (0.1709, 0.6509, 0.8075), (0.2467, 0.6435, 0.8075), (0.3197, 0.6213, 0.8075), (0.3869, 0.5854, 0.8075), (0.4458, 0.5371, 0.8075), (0.4941, 0.4782, 0.8075), (0.5301, 0.4109, 0.8075), (0.5522, 0.338, 0.8075), (0.5597, 0.2622, 0.8075), (0.5522, 0.1863, 0.8075), (0.5301, 0.1134, 0.8075), (0.4941, 0.04617, 0.8075), (0.4458, -0.01274, 0.8075), (0.3869, -0.06109, 0.8075), (0.3197, -0.09702, 0.8075), (0.2467, -0.1191, 0.8075), (0.1709, -0.1266, 0.8075), (0.09504, -0.1191, 0.8075), (0.0221, -0.09702, 0.8075), (-0.04511, -0.06109, 0.8075), (-0.104, -0.01274, 0.8075), (-0.1524, 0.04617, 0.8075), (-0.1883, 0.1134, 0.8075), (-0.2104, 0.1863, 0.8075), (-0.2179, 0.2622, 0.8075), (-0.2104, 0.338, 0.8075), (-0.1883, 0.4109, 0.8075), (-0.1524, 0.4782, 0.8075), (-0.104, 0.5371, 0.8075), (-0.04511, 0.5854, 0.8075), (0.0221, 0.6213, 0.8075), (0.09504, 0.6435, 0.8075), (0.1709, 0.8014, 0.814), (0.2761, 0.791, 0.814), (0.3772, 0.7603, 0.814), (0.4704, 0.7105, 0.814), (0.5521, 0.6434, 0.814), (0.6192, 0.5617, 0.814), (0.669, 0.4685, 0.814), (0.6997, 0.3674, 0.814), (0.7101, 0.2622, 0.814), (0.6997, 0.157, 0.814), (0.669, 0.05582, 0.814), (0.6192, -0.03739, 0.814), (0.5521, -0.1191, 0.814), (0.4704, -0.1862, 0.814), (0.3772, -0.236, 0.814), (0.2761, -0.2667, 0.814), (0.1709, -0.277, 0.814), (0.06569, -0.2667, 0.814), (-0.03546, -0.236, 0.814), (-0.1287, -0.1862, 0.814), (-0.2104, -0.1191, 0.814), (-0.2774, -0.03739, 0.814), (-0.3273, 0.05582, 0.814), (-0.3579, 0.157, 0.814), (-0.3683, 0.2622, 0.814), (-0.3579, 0.3674, 0.814), (-0.3273, 0.4685, 0.814), (-0.2774, 0.5617, 0.814), (-0.2104, 0.6434, 0.814), (-0.1287, 0.7105, 0.814), (-0.03546, 0.7603, 0.814), (0.06569, 0.791, 0.814), (0.1709, 0.6178, 0.9799), (0.2403, 0.6109, 0.9799), (0.307, 0.5907, 0.9799), (0.3685, 0.5578, 0.9799), (0.4223, 0.5136, 0.9799), (0.4666, 0.4597, 0.9799), (0.4994, 0.3983, 0.9799), (0.5197, 0.3315, 0.9799), (0.5265, 0.2622, 0.9799), (0.5197, 0.1928, 0.9799), (0.4994, 0.1261, 0.9799), (0.4666, 0.06459, 0.9799), (0.4223, 0.0107, 0.9799), (0.3685, -0.03352, 0.9799), (0.307, -0.06638, 0.9799), (0.2403, -0.08662, 0.9799), (0.1709, -0.09345, 0.9799), (0.1015, -0.08662, 0.9799), (0.03479, -0.06638, 0.9799), (-0.02669, -0.03352, 0.9799), (-0.08058, 0.0107, 0.9799), (-0.1248, 0.06459, 0.9799), (-0.1577, 0.1261, 0.9799), (-0.1779, 0.1928, 0.9799), (-0.1847, 0.2622, 0.9799), (-0.1779, 0.3315, 0.9799), (-0.1577, 0.3983, 0.9799), (-0.1248, 0.4597, 0.9799), (-0.08058, 0.5136, 0.9799), (-0.02669, 0.5578, 0.9799), (0.03479, 0.5907, 0.9799), (0.1015, 0.6109, 0.9799), (0.1709, 0.8014, 0.9799), (0.2761, 0.791, 0.9799), (0.3772, 0.7603, 0.9799), (0.4704, 0.7105, 0.9799), (0.5521, 0.6434, 0.9799), (0.6192, 0.5617, 0.9799), (0.669, 0.4685, 0.9799), (0.6997, 0.3674, 0.9799), (0.7101, 0.2622, 0.9799), (0.6997, 0.157, 0.9799), (0.669, 0.05582, 0.9799), (0.6192, -0.03739, 0.9799), (0.5521, -0.1191, 0.9799), (0.4704, -0.1862, 0.9799), (0.3772, -0.236, 0.9799), (0.2761, -0.2667, 0.9799), (0.1709, -0.277, 0.9799), (0.06569, -0.2667, 0.9799), (-0.03546, -0.236, 0.9799), (-0.1287, -0.1862, 0.9799), (-0.2104, -0.1191, 0.9799), (-0.2774, -0.03739, 0.9799), (-0.3273, 0.05582, 0.9799), (-0.3579, 0.157, 0.9799), (-0.3683, 0.2622, 0.9799), (-0.3579, 0.3674, 0.9799), (-0.3273, 0.4685, 0.9799), (-0.2774, 0.5617, 0.9799), (-0.2104, 0.6434, 0.9799), (-0.1287, 0.7105, 0.9799), (-0.03546, 0.7603, 0.9799), (0.06569, 0.791, 0.9799), (0.1709, 0.6178, 0.3112), (0.2403, 0.6109, 0.3112), (0.307, 0.5907, 0.3112), (0.3685, 0.5578, 0.3112), (0.4223, 0.5136, 0.3112), (0.4666, 0.4597, 0.3112), (0.4994, 0.3983, 0.3112), (0.5197, 0.3315, 0.3112), (0.5265, 0.2622, 0.3112), (0.5197, 0.1928, 0.3112), (0.4994, 0.1261, 0.3112), (0.4666, 0.06459, 0.3112), (0.4223, 0.0107, 0.3112), (0.3685, -0.03352, 0.3112), (0.307, -0.06638, 0.3112), (0.2403, -0.08662, 0.3112), (0.1709, -0.09345, 0.3112), (0.1015, -0.08662, 0.3112), (0.03479, -0.06638, 0.3112), (-0.02669, -0.03352, 0.3112), (-0.08058, 0.0107, 0.3112), (-0.1248, 0.06459, 0.3112), (-0.1577, 0.1261, 0.3112), (-0.1779, 0.1928, 0.3112), (-0.1847, 0.2622, 0.3112), (-0.1779, 0.3315, 0.3112), (-0.1577, 0.3983, 0.3112), (-0.1248, 0.4597, 0.3112), (-0.08058, 0.5136, 0.3112), (-0.02669, 0.5578, 0.3112), (0.03479, 0.5907, 0.3112), (0.1015, 0.6109, 0.3112), (0.1709, 0.6509, -0.03268), (0.2467, 0.6435, -0.03268), (0.3197, 0.6213, -0.03268), (0.3869, 0.5854, -0.03268), (0.4458, 0.5371, -0.03268), (0.4941, 0.4782, -0.03268), (0.5301, 0.4109, -0.03268), (0.5522, 0.338, -0.03268), (0.5597, 0.2622, -0.03268), (0.5522, 0.1863, -0.03268), (0.5301, 0.1134, -0.03268), (0.4941, 0.04617, -0.03268), (0.4458, -0.01274, -0.03268), (0.3869, -0.06109, -0.03268), (0.3197, -0.09702, -0.03268), (0.2467, -0.1191, -0.03268), (0.1709, -0.1266, -0.03268), (0.09504, -0.1191, -0.03268), (0.0221, -0.09702, -0.03268), (-0.04511, -0.06109, -0.03268), (-0.104, -0.01274, -0.03268), (-0.1524, 0.04617, -0.03268), (-0.1883, 0.1134, -0.03268), (-0.2104, 0.1863, -0.03268), (-0.2179, 0.2622, -0.03268), (-0.2104, 0.338, -0.03268), (-0.1883, 0.4109, -0.03268), (-0.1524, 0.4782, -0.03268), (-0.104, 0.5371, -0.03268), (-0.04511, 0.5854, -0.03268), (0.0221, 0.6213, -0.03268), (0.09504, 0.6435, -0.03268)], [], [(20, 21, 214, 213), (40, 39, 71, 72), (26, 25, 58, 59), (13, 12, 45, 46), (27, 26, 59, 60), (14, 13, 46, 47), (0, 31, 32, 33), (28, 27, 60, 61), (15, 14, 47, 48), (1, 0, 33, 34), (29, 28, 61, 62), (16, 15, 48, 49), (3, 2, 35, 36), (30, 29, 62, 63), (17, 16, 49, 50), (4, 3, 36, 37), (31, 30, 63, 32), (18, 17, 50, 51), (5, 4, 37, 38), (2, 1, 34, 35), (19, 18, 51, 52), (6, 5, 38, 39), (20, 19, 52, 53), (7, 6, 39, 40), (21, 20, 53, 54), (8, 7, 40, 41), (22, 21, 54, 55), (9, 8, 41, 42), (23, 22, 55, 56), (10, 9, 42, 43), (24, 23, 56, 57), (11, 10, 43, 44), (25, 24, 57, 58), (12, 11, 44, 45), (75, 74, 138, 139), (54, 53, 85, 86), (41, 40, 72, 73), (55, 54, 86, 87), (42, 41, 73, 74), (56, 55, 87, 88), (43, 42, 74, 75), (57, 56, 88, 89), (44, 43, 75, 76), (58, 57, 89, 90), (45, 44, 76, 77), (59, 58, 90, 91), (46, 45, 77, 78), (60, 59, 91, 92), (47, 46, 78, 79), (33, 32, 64, 65), (61, 60, 92, 93), (48, 47, 79, 80), (34, 33, 65, 66), (62, 61, 93, 94), (49, 48, 80, 81), (36, 35, 67, 68), (63, 62, 94, 95), (50, 49, 81, 82), (37, 36, 68, 69), (32, 63, 95, 64), (51, 50, 82, 83), (38, 37, 69, 70), (35, 34, 66, 67), (52, 51, 83, 84), (39, 38, 70, 71), (53, 52, 84, 85), (114, 113, 177, 178), (89, 88, 152, 153), (76, 75, 139, 140), (90, 89, 153, 154), (77, 76, 140, 141), (91, 90, 154, 155), (78, 77, 141, 142), (92, 91, 155, 156), (79, 78, 142, 143), (65, 64, 128, 129), (93, 92, 156, 157), (80, 79, 143, 144), (66, 65, 129, 130), (94, 93, 157, 158), (81, 80, 144, 145), (68, 67, 131, 132), (95, 94, 158, 159), (82, 81, 145, 146), (69, 68, 132, 133), (64, 95, 159, 128), (83, 82, 146, 147), (70, 69, 133, 134), (67, 66, 130, 131), (84, 83, 147, 148), (71, 70, 134, 135), (85, 84, 148, 149), (72, 71, 135, 136), (86, 85, 149, 150), (73, 72, 136, 137), (87, 86, 150, 151), (74, 73, 137, 138), (88, 87, 151, 152), (96, 97, 129, 128), (97, 98, 130, 129), (99, 100, 132, 131), (100, 101, 133, 132), (101, 102, 134, 133), (102, 103, 135, 134), (103, 104, 136, 135), (104, 105, 137, 136), (105, 106, 138, 137), (106, 107, 139, 138), (107, 108, 140, 139), (108, 109, 141, 140), (109, 110, 142, 141), (110, 111, 143, 142), (111, 112, 144, 143), (112, 113, 145, 144), (113, 114, 146, 145), (114, 115, 147, 146), (115, 116, 148, 147), (116, 117, 149, 148), (117, 118, 150, 149), (118, 119, 151, 150), (119, 120, 152, 151), (120, 121, 153, 152), (121, 122, 154, 153), (122, 123, 155, 154), (123, 124, 156, 155), (124, 125, 157, 156), (125, 126, 158, 157), (126, 127, 159, 158), (127, 96, 128, 159), (98, 99, 131, 130), (160, 191, 190, 189, 188, 187, 186, 185, 184, 183, 182, 181, 180, 179, 178, 177, 176, 175, 174, 173, 172, 171, 170, 169, 168, 167, 166, 165, 164, 163, 162, 161), (101, 100, 164, 165), (96, 127, 191, 160), (115, 114, 178, 179), (102, 101, 165, 166), (99, 98, 162, 163), (116, 115, 179, 180), (103, 102, 166, 167), (117, 116, 180, 181), (104, 103, 167, 168), (118, 117, 181, 182), (105, 104, 168, 169), (119, 118, 182, 183), (106, 105, 169, 170), (120, 119, 183, 184), (107, 106, 170, 171), (121, 120, 184, 185), (108, 107, 171, 172), (122, 121, 185, 186), (109, 108, 172, 173), (123, 122, 186, 187), (110, 109, 173, 174), (124, 123, 187, 188), (111, 110, 174, 175), (97, 96, 160, 161), (125, 124, 188, 189), (112, 111, 175, 176), (98, 97, 161, 162), (126, 125, 189, 190), (113, 112, 176, 177), (100, 99, 163, 164), (127, 126, 190, 191), (192, 193, 194, 195, 196, 197, 198, 199, 200, 201, 202, 203, 204, 205, 206, 207, 208, 209, 210, 211, 212, 213, 214, 215, 216, 217, 218, 219, 220, 221, 222, 223), (7, 8, 201, 200), (21, 22, 215, 214), (8, 9, 202, 201), (22, 23, 216, 215), (9, 10, 203, 202), (23, 24, 217, 216), (10, 11, 204, 203), (24, 25, 218, 217), (11, 12, 205, 204), (25, 26, 219, 218), (12, 13, 206, 205), (26, 27, 220, 219), (13, 14, 207, 206), (31, 0, 193, 192), (27, 28, 221, 220), (14, 15, 208, 207), (0, 1, 194, 193), (28, 29, 222, 221), (15, 16, 209, 208), (2, 3, 196, 195), (29, 30, 223, 222), (16, 17, 210, 209), (3, 4, 197, 196), (30, 31, 192, 223), (17, 18, 211, 210), (4, 5, 198, 197), (1, 2, 195, 194), (18, 19, 212, 211), (5, 6, 199, 198), (19, 20, 213, 212), (6, 7, 200, 199)])
me_c_rculo_001.polygons.foreach_set('use_smooth', [True] * 194)
_uv = me_c_rculo_001.uv_layers.new(name='MapaUV')
_uv.uv.foreach_set('vector', [0.5761, 0.4612, 0.5934, 0.4612, 0.5934, 0.5444, 0.5761, 0.5444, 0.4421, 0.06519, 0.4248, 0.07235, 0.4073, 0.03976, 0.4313, 0.02982, 0.07599, 0.7008, 0.05762, 0.7008, 0.05762, 0.5776, 0.07599, 0.5776, 0.7527, 0.148, 0.7344, 0.148, 0.7344, 0.02475, 0.7527, 0.02475, 0.09472, 0.7008, 0.07599, 0.7008, 0.07599, 0.5776, 0.09472, 0.5776, 0.77, 0.148, 0.7527, 0.148, 0.7527, 0.02475, 0.77, 0.02475, 0.2776, 0.6846, 0.2644, 0.6846, 0.2644, 0.5614, 0.2776, 0.5614, 0.1131, 0.7008, 0.09472, 0.7008, 0.09472, 0.5776, 0.1131, 0.5776, 0.7856, 0.148, 0.77, 0.148, 0.77, 0.02475, 0.7856, 0.02475, 0.2932, 0.6846, 0.2776, 0.6846, 0.2776, 0.5614, 0.2932, 0.5614, 0.1304, 0.7008, 0.1131, 0.7008, 0.1131, 0.5776, 0.1304, 0.5776, 0.5034, 0.4612, 0.4878, 0.4612, 0.4878, 0.3379, 0.5034, 0.3379, 0.3289, 0.6846, 0.3105, 0.6846, 0.3105, 0.5614, 0.3289, 0.5614, 0.146, 0.7008, 0.1304, 0.7008, 0.1304, 0.5776, 0.146, 0.5776, 0.5207, 0.4612, 0.5034, 0.4612, 0.5034, 0.3379, 0.5207, 0.3379, 0.3476, 0.6846, 0.3289, 0.6846, 0.3289, 0.5614, 0.3476, 0.5614, 0.1592, 0.7008, 0.146, 0.7008, 0.146, 0.5776, 0.1592, 0.5776, 0.539, 0.4612, 0.5207, 0.4612, 0.5207, 0.3379, 0.539, 0.3379, 0.366, 0.6846, 0.3476, 0.6846, 0.3476, 0.5614, 0.366, 0.5614, 0.3105, 0.6846, 0.2932, 0.6846, 0.2932, 0.5614, 0.3105, 0.5614, 0.5578, 0.4612, 0.539, 0.4612, 0.539, 0.3379, 0.5578, 0.3379, 0.3833, 0.6846, 0.366, 0.6846, 0.366, 0.5614, 0.3833, 0.5614, 0.5761, 0.4612, 0.5578, 0.4612, 0.5578, 0.3379, 0.5761, 0.3379, 0.3988, 0.6846, 0.3833, 0.6846, 0.3833, 0.5614, 0.3988, 0.5614, 0.5934, 0.4612, 0.5761, 0.4612, 0.5761, 0.3379, 0.5934, 0.3379, 0.6644, 0.148, 0.6511, 0.148, 0.6511, 0.02475, 0.6644, 0.02475, 0.609, 0.4612, 0.5934, 0.4612, 0.5934, 0.3379, 0.609, 0.3379, 0.68, 0.148, 0.6644, 0.148, 0.6644, 0.02475, 0.68, 0.02475, 0.6223, 0.4612, 0.609, 0.4612, 0.609, 0.3379, 0.6223, 0.3379, 0.6973, 0.148, 0.68, 0.148, 0.68, 0.02475, 0.6973, 0.02475, 0.04032, 0.7008, 0.02475, 0.7008, 0.02475, 0.5776, 0.04032, 0.5776, 0.7156, 0.148, 0.6973, 0.148, 0.6973, 0.02475, 0.7156, 0.02475, 0.05762, 0.7008, 0.04032, 0.7008, 0.04032, 0.5776, 0.05762, 0.5776, 0.7344, 0.148, 0.7156, 0.148, 0.7156, 0.02475, 0.7344, 0.02475, 0.885, 0.4605, 0.885, 0.4845, 0.8442, 0.4845, 0.8442, 0.4605, 0.5304, 0.2304, 0.5436, 0.2172, 0.5722, 0.2406, 0.5538, 0.259, 0.4604, 0.06153, 0.4421, 0.06519, 0.4313, 0.02982, 0.4568, 0.02475, 0.5148, 0.2408, 0.5304, 0.2304, 0.5538, 0.259, 0.5323, 0.2734, 0.4792, 0.06153, 0.4604, 0.06153, 0.4568, 0.02475, 0.4828, 0.02475, 0.4975, 0.248, 0.5148, 0.2408, 0.5323, 0.2734, 0.5083, 0.2834, 0.4975, 0.06519, 0.4792, 0.06153, 0.4828, 0.02475, 0.5083, 0.02982, 0.4792, 0.2517, 0.4975, 0.248, 0.5083, 0.2834, 0.4828, 0.2884, 0.5148, 0.07235, 0.4975, 0.06519, 0.5083, 0.02982, 0.5323, 0.03976, 0.4604, 0.2517, 0.4792, 0.2517, 0.4828, 0.2884, 0.4568, 0.2884, 0.5304, 0.08276, 0.5148, 0.07235, 0.5323, 0.03976, 0.5538, 0.05419, 0.4421, 0.248, 0.4604, 0.2517, 0.4568, 0.2884, 0.4313, 0.2834, 0.5436, 0.096, 0.5304, 0.08276, 0.5538, 0.05419, 0.5722, 0.07255, 0.4248, 0.2408, 0.4421, 0.248, 0.4313, 0.2834, 0.4073, 0.2734, 0.554, 0.1116, 0.5436, 0.096, 0.5722, 0.07255, 0.5866, 0.09415, 0.3747, 0.166, 0.3784, 0.1843, 0.343, 0.1951, 0.3379, 0.1696, 0.4092, 0.2304, 0.4248, 0.2408, 0.4073, 0.2734, 0.3857, 0.259, 0.5612, 0.1289, 0.554, 0.1116, 0.5866, 0.09415, 0.5966, 0.1181, 0.3747, 0.1472, 0.3747, 0.166, 0.3379, 0.1696, 0.3379, 0.1436, 0.396, 0.2172, 0.4092, 0.2304, 0.3857, 0.259, 0.3674, 0.2406, 0.5649, 0.1472, 0.5612, 0.1289, 0.5966, 0.1181, 0.6016, 0.1436, 0.3855, 0.1116, 0.3784, 0.1289, 0.343, 0.1181, 0.353, 0.09415, 0.3855, 0.2016, 0.396, 0.2172, 0.3674, 0.2406, 0.353, 0.2191, 0.5649, 0.166, 0.5649, 0.1472, 0.6016, 0.1436, 0.6016, 0.1696, 0.396, 0.096, 0.3855, 0.1116, 0.353, 0.09415, 0.3674, 0.07255, 0.3784, 0.1843, 0.3855, 0.2016, 0.353, 0.2191, 0.343, 0.1951, 0.5612, 0.1843, 0.5649, 0.166, 0.6016, 0.1696, 0.5966, 0.1951, 0.4092, 0.08276, 0.396, 0.096, 0.3674, 0.07255, 0.3857, 0.05419, 0.3784, 0.1289, 0.3747, 0.1472, 0.3379, 0.1436, 0.343, 0.1181, 0.554, 0.2016, 0.5612, 0.1843, 0.5966, 0.1951, 0.5866, 0.2191, 0.4248, 0.07235, 0.4092, 0.08276, 0.3857, 0.05419, 0.4073, 0.03976, 0.5436, 0.2172, 0.554, 0.2016, 0.5866, 0.2191, 0.5722, 0.2406, 0.5844, 0.5939, 0.5987, 0.5939, 0.5987, 0.7582, 0.5844, 0.7582, 0.9661, 0.1896, 0.9661, 0.2112, 0.9254, 0.2112, 0.9254, 0.1896, 0.885, 0.435, 0.885, 0.4605, 0.8442, 0.4605, 0.8442, 0.435, 0.9661, 0.1656, 0.9661, 0.1896, 0.9254, 0.1896, 0.9254, 0.1656, 0.885, 0.409, 0.885, 0.435, 0.8442, 0.435, 0.8442, 0.409, 0.9661, 0.1402, 0.9661, 0.1656, 0.9254, 0.1656, 0.9254, 0.1402, 0.885, 0.3835, 0.885, 0.409, 0.8442, 0.409, 0.8442, 0.3835, 0.9661, 0.1142, 0.9661, 0.1402, 0.9254, 0.1402, 0.9254, 0.1142, 0.885, 0.3595, 0.885, 0.3835, 0.8442, 0.3835, 0.8442, 0.3595, 0.8759, 0.1928, 0.8759, 0.2112, 0.8351, 0.2112, 0.8351, 0.1928, 0.9661, 0.08871, 0.9661, 0.1142, 0.9254, 0.1142, 0.9254, 0.08871, 0.885, 0.3379, 0.885, 0.3595, 0.8442, 0.3595, 0.8442, 0.3379, 0.8759, 0.1713, 0.8759, 0.1928, 0.8351, 0.1928, 0.8351, 0.1713, 0.9661, 0.06471, 0.9661, 0.08871, 0.9254, 0.08871, 0.9254, 0.06471, 0.9752, 0.5028, 0.9752, 0.5244, 0.9345, 0.5244, 0.9345, 0.5028, 0.8759, 0.1218, 0.8759, 0.1473, 0.8351, 0.1473, 0.8351, 0.1218, 0.9661, 0.04312, 0.9661, 0.06471, 0.9254, 0.06471, 0.9254, 0.04312, 0.9752, 0.4788, 0.9752, 0.5028, 0.9345, 0.5028, 0.9345, 0.4788, 0.8759, 0.09581, 0.8759, 0.1218, 0.8351, 0.1218, 0.8351, 0.09581, 0.9661, 0.02475, 0.9661, 0.04312, 0.9254, 0.04312, 0.9254, 0.02475, 0.9752, 0.4533, 0.9752, 0.4788, 0.9345, 0.4788, 0.9345, 0.4533, 0.8759, 0.07034, 0.8759, 0.09581, 0.8351, 0.09581, 0.8351, 0.07034, 0.8759, 0.1473, 0.8759, 0.1713, 0.8351, 0.1713, 0.8351, 0.1473, 0.9752, 0.4274, 0.9752, 0.4533, 0.9345, 0.4533, 0.9345, 0.4274, 0.8759, 0.04635, 0.8759, 0.07034, 0.8351, 0.07034, 0.8351, 0.04635, 0.9752, 0.4019, 0.9752, 0.4274, 0.9345, 0.4274, 0.9345, 0.4019, 0.8759, 0.02475, 0.8759, 0.04635, 0.8351, 0.04635, 0.8351, 0.02475, 0.9752, 0.3779, 0.9752, 0.4019, 0.9345, 0.4019, 0.9345, 0.3779, 0.885, 0.506, 0.885, 0.5244, 0.8442, 0.5244, 0.8442, 0.506, 0.9752, 0.3563, 0.9752, 0.3779, 0.9345, 0.3779, 0.9345, 0.3563, 0.885, 0.4845, 0.885, 0.506, 0.8442, 0.506, 0.8442, 0.4845, 0.9752, 0.3379, 0.9752, 0.3563, 0.9345, 0.3563, 0.9345, 0.3379, 0.07954, 0.1978, 0.08905, 0.212, 0.05419, 0.2406, 0.03976, 0.2191, 0.08905, 0.212, 0.1012, 0.2241, 0.07255, 0.259, 0.05419, 0.2406, 0.1154, 0.2337, 0.1312, 0.2402, 0.1181, 0.2834, 0.09415, 0.2734, 0.1312, 0.2402, 0.148, 0.2436, 0.1436, 0.2884, 0.1181, 0.2834, 0.148, 0.2436, 0.1652, 0.2436, 0.1696, 0.2884, 0.1436, 0.2884, 0.1652, 0.2436, 0.182, 0.2402, 0.1951, 0.2834, 0.1696, 0.2884, 0.182, 0.2402, 0.1978, 0.2337, 0.2191, 0.2734, 0.1951, 0.2834, 0.1978, 0.2337, 0.212, 0.2241, 0.2406, 0.259, 0.2191, 0.2734, 0.212, 0.2241, 0.2241, 0.212, 0.259, 0.2406, 0.2406, 0.259, 0.2241, 0.212, 0.2337, 0.1978, 0.2734, 0.2191, 0.259, 0.2406, 0.2337, 0.1978, 0.2402, 0.182, 0.2834, 0.1951, 0.2734, 0.2191, 0.2402, 0.182, 0.2436, 0.1652, 0.2884, 0.1696, 0.2834, 0.1951, 0.2436, 0.1652, 0.2436, 0.148, 0.2884, 0.1436, 0.2884, 0.1696, 0.2436, 0.148, 0.2402, 0.1312, 0.2834, 0.1181, 0.2884, 0.1436, 0.2402, 0.1312, 0.2337, 0.1154, 0.2734, 0.09415, 0.2834, 0.1181, 0.2337, 0.1154, 0.2241, 0.1012, 0.259, 0.07255, 0.2734, 0.09415, 0.2241, 0.1012, 0.212, 0.08905, 0.2406, 0.05419, 0.259, 0.07255, 0.212, 0.08905, 0.1978, 0.07954, 0.2191, 0.03976, 0.2406, 0.05419, 0.1978, 0.07954, 0.182, 0.07298, 0.1951, 0.02982, 0.2191, 0.03976, 0.182, 0.07298, 0.1652, 0.06964, 0.1696, 0.02475, 0.1951, 0.02982, 0.1652, 0.06964, 0.148, 0.06964, 0.1436, 0.02475, 0.1696, 0.02475, 0.148, 0.06964, 0.1312, 0.07298, 0.1181, 0.02982, 0.1436, 0.02475, 0.1312, 0.07298, 0.1154, 0.07954, 0.09415, 0.03976, 0.1181, 0.02982, 0.1154, 0.07954, 0.1012, 0.08905, 0.07255, 0.05419, 0.09415, 0.03976, 0.1012, 0.08905, 0.08905, 0.1012, 0.05419, 0.07255, 0.07255, 0.05419, 0.08905, 0.1012, 0.07954, 0.1154, 0.03976, 0.09415, 0.05419, 0.07255, 0.07954, 0.1154, 0.07298, 0.1312, 0.02982, 0.1181, 0.03976, 0.09415, 0.07298, 0.1312, 0.06964, 0.148, 0.02475, 0.1436, 0.02982, 0.1181, 0.06964, 0.148, 0.06964, 0.1652, 0.02475, 0.1696, 0.02475, 0.1436, 0.06964, 0.1652, 0.07298, 0.182, 0.02982, 0.1951, 0.02475, 0.1696, 0.07298, 0.182, 0.07954, 0.1978, 0.03976, 0.2191, 0.02982, 0.1951, 0.1012, 0.2241, 0.1154, 0.2337, 0.09415, 0.2734, 0.07255, 0.259, 0.3102, 0.502, 0.2959, 0.4925, 0.2838, 0.4803, 0.2743, 0.4661, 0.2677, 0.4503, 0.2644, 0.4335, 0.2644, 0.4163, 0.2677, 0.3995, 0.2743, 0.3837, 0.2838, 0.3695, 0.2959, 0.3574, 0.3102, 0.3478, 0.326, 0.3413, 0.3428, 0.3379, 0.3599, 0.3379, 0.3767, 0.3413, 0.3925, 0.3478, 0.4068, 0.3574, 0.4189, 0.3695, 0.4284, 0.3837, 0.435, 0.3995, 0.4383, 0.4163, 0.4383, 0.4335, 0.435, 0.4503, 0.4284, 0.4661, 0.4189, 0.4803, 0.4068, 0.4925, 0.3925, 0.502, 0.3767, 0.5085, 0.3599, 0.5119, 0.3428, 0.5119, 0.326, 0.5085, 0.7025, 0.5939, 0.7193, 0.5939, 0.7193, 0.7582, 0.7025, 0.7582, 0.8328, 0.5939, 0.847, 0.5939, 0.847, 0.7582, 0.8328, 0.7582, 0.5686, 0.5939, 0.5844, 0.5939, 0.5844, 0.7582, 0.5686, 0.7582, 0.6866, 0.5939, 0.7025, 0.5939, 0.7025, 0.7582, 0.6866, 0.7582, 0.7364, 0.5939, 0.7532, 0.5939, 0.7532, 0.7582, 0.7364, 0.7582, 0.5518, 0.5939, 0.5686, 0.5939, 0.5686, 0.7582, 0.5518, 0.7582, 0.6724, 0.5939, 0.6866, 0.5939, 0.6866, 0.7582, 0.6724, 0.7582, 0.5347, 0.5939, 0.5518, 0.5939, 0.5518, 0.7582, 0.5347, 0.7582, 0.6603, 0.5939, 0.6724, 0.5939, 0.6724, 0.7582, 0.6603, 0.7582, 0.5179, 0.5939, 0.5347, 0.5939, 0.5347, 0.7582, 0.5179, 0.7582, 0.7805, 0.3379, 0.7947, 0.3379, 0.7947, 0.5023, 0.7805, 0.5023, 0.5021, 0.5939, 0.5179, 0.5939, 0.5179, 0.7582, 0.5021, 0.7582, 0.7647, 0.3379, 0.7805, 0.3379, 0.7805, 0.5023, 0.7647, 0.5023, 0.4878, 0.5939, 0.5021, 0.5939, 0.5021, 0.7582, 0.4878, 0.7582, 0.7479, 0.3379, 0.7647, 0.3379, 0.7647, 0.5023, 0.7479, 0.5023, 0.9436, 0.5939, 0.9557, 0.5939, 0.9557, 0.7582, 0.9436, 0.7582, 0.7307, 0.3379, 0.7479, 0.3379, 0.7479, 0.5023, 0.7307, 0.5023, 0.9294, 0.5939, 0.9436, 0.5939, 0.9436, 0.7582, 0.9294, 0.7582, 0.7139, 0.3379, 0.7307, 0.3379, 0.7307, 0.5023, 0.7139, 0.5023, 0.9136, 0.5939, 0.9294, 0.5939, 0.9294, 0.7582, 0.9136, 0.7582, 0.6981, 0.3379, 0.7139, 0.3379, 0.7139, 0.5023, 0.6981, 0.5023, 0.8968, 0.5939, 0.9136, 0.5939, 0.9136, 0.7582, 0.8968, 0.7582, 0.6839, 0.3379, 0.6981, 0.3379, 0.6981, 0.5023, 0.6839, 0.5023, 0.769, 0.5939, 0.7833, 0.5939, 0.7833, 0.7582, 0.769, 0.7582, 0.8796, 0.5939, 0.8968, 0.5939, 0.8968, 0.7582, 0.8796, 0.7582, 0.6718, 0.3379, 0.6839, 0.3379, 0.6839, 0.5023, 0.6718, 0.5023, 0.7532, 0.5939, 0.769, 0.5939, 0.769, 0.7582, 0.7532, 0.7582, 0.8628, 0.5939, 0.8796, 0.5939, 0.8796, 0.7582, 0.8628, 0.7582, 0.5987, 0.5939, 0.6108, 0.5939, 0.6108, 0.7582, 0.5987, 0.7582, 0.7193, 0.5939, 0.7364, 0.5939, 0.7364, 0.7582, 0.7193, 0.7582, 0.847, 0.5939, 0.8628, 0.5939, 0.8628, 0.7582, 0.847, 0.7582, 0.0284, 0.4607, 0.02475, 0.4424, 0.02475, 0.4237, 0.0284, 0.4053, 0.03557, 0.388, 0.04598, 0.3724, 0.05922, 0.3592, 0.07479, 0.3488, 0.09209, 0.3416, 0.1105, 0.3379, 0.1292, 0.3379, 0.1475, 0.3416, 0.1648, 0.3488, 0.1804, 0.3592, 0.1937, 0.3724, 0.2041, 0.388, 0.2112, 0.4053, 0.2149, 0.4237, 0.2149, 0.4424, 0.2112, 0.4607, 0.2041, 0.478, 0.1937, 0.4936, 0.1804, 0.5069, 0.1648, 0.5173, 0.1475, 0.5244, 0.1292, 0.5281, 0.1105, 0.5281, 0.09209, 0.5244, 0.07479, 0.5173, 0.05922, 0.5069, 0.04598, 0.4936, 0.03557, 0.478, 0.6511, 0.148, 0.6644, 0.148, 0.6644, 0.2312, 0.6511, 0.2312, 0.5934, 0.4612, 0.609, 0.4612, 0.609, 0.5444, 0.5934, 0.5444, 0.6644, 0.148, 0.68, 0.148, 0.68, 0.2312, 0.6644, 0.2312, 0.609, 0.4612, 0.6223, 0.4612, 0.6223, 0.5444, 0.609, 0.5444, 0.68, 0.148, 0.6973, 0.148, 0.6973, 0.2312, 0.68, 0.2312, 0.02475, 0.7008, 0.04032, 0.7008, 0.04032, 0.784, 0.02475, 0.784, 0.6973, 0.148, 0.7156, 0.148, 0.7156, 0.2312, 0.6973, 0.2312, 0.04032, 0.7008, 0.05762, 0.7008, 0.05762, 0.784, 0.04032, 0.784, 0.7156, 0.148, 0.7344, 0.148, 0.7344, 0.2312, 0.7156, 0.2312, 0.05762, 0.7008, 0.07599, 0.7008, 0.07599, 0.784, 0.05762, 0.784, 0.7344, 0.148, 0.7527, 0.148, 0.7527, 0.2312, 0.7344, 0.2312, 0.07599, 0.7008, 0.09472, 0.7008, 0.09472, 0.784, 0.07599, 0.784, 0.7527, 0.148, 0.77, 0.148, 0.77, 0.2312, 0.7527, 0.2312, 0.2644, 0.6846, 0.2776, 0.6846, 0.2776, 0.7678, 0.2644, 0.7678, 0.09472, 0.7008, 0.1131, 0.7008, 0.1131, 0.784, 0.09472, 0.784, 0.77, 0.148, 0.7856, 0.148, 0.7856, 0.2312, 0.77, 0.2312, 0.2776, 0.6846, 0.2932, 0.6846, 0.2932, 0.7678, 0.2776, 0.7678, 0.1131, 0.7008, 0.1304, 0.7008, 0.1304, 0.784, 0.1131, 0.784, 0.4878, 0.4612, 0.5034, 0.4612, 0.5034, 0.5444, 0.4878, 0.5444, 0.3105, 0.6846, 0.3289, 0.6846, 0.3289, 0.7678, 0.3105, 0.7678, 0.1304, 0.7008, 0.146, 0.7008, 0.146, 0.784, 0.1304, 0.784, 0.5034, 0.4612, 0.5207, 0.4612, 0.5207, 0.5444, 0.5034, 0.5444, 0.3289, 0.6846, 0.3476, 0.6846, 0.3476, 0.7678, 0.3289, 0.7678, 0.146, 0.7008, 0.1592, 0.7008, 0.1592, 0.784, 0.146, 0.784, 0.5207, 0.4612, 0.539, 0.4612, 0.539, 0.5444, 0.5207, 0.5444, 0.3476, 0.6846, 0.366, 0.6846, 0.366, 0.7678, 0.3476, 0.7678, 0.2932, 0.6846, 0.3105, 0.6846, 0.3105, 0.7678, 0.2932, 0.7678, 0.539, 0.4612, 0.5578, 0.4612, 0.5578, 0.5444, 0.539, 0.5444, 0.366, 0.6846, 0.3833, 0.6846, 0.3833, 0.7678, 0.366, 0.7678, 0.5578, 0.4612, 0.5761, 0.4612, 0.5761, 0.5444, 0.5578, 0.5444, 0.3833, 0.6846, 0.3988, 0.6846, 0.3988, 0.7678, 0.3833, 0.7678])
me_c_rculo_001.materials.append(mat_sombrero)
me_c_rculo_001.update()
me_c_rculo_002 = bpy.data.meshes.new('Círculo.002')
me_c_rculo_002.from_pydata([(0.2467, 0.6435, 0.306), (0.3197, 0.6213, 0.306), (0.3869, 0.5854, 0.306), (0.4458, 0.5371, 0.306), (0.4941, 0.4782, 0.306), (0.5301, 0.4109, 0.306), (0.5522, 0.338, 0.306), (0.5597, 0.2622, 0.306), (0.5522, 0.1863, 0.306), (0.5301, 0.1134, 0.306), (0.4941, 0.04617, 0.306), (0.4458, -0.01274, 0.306), (0.3869, -0.06109, 0.306), (0.3197, -0.09702, 0.306), (0.2467, -0.1191, 0.306), (0.1709, -0.1266, 0.306), (0.09504, -0.1191, 0.306), (0.0221, -0.09702, 0.306), (-0.04511, -0.06109, 0.306), (-0.104, -0.01274, 0.306), (-0.1524, 0.04617, 0.306), (-0.1883, 0.1134, 0.306), (-0.2104, 0.1863, 0.306), (-0.2179, 0.2622, 0.306), (-0.2104, 0.338, 0.306), (-0.1883, 0.4109, 0.306), (-0.1524, 0.4782, 0.306), (-0.104, 0.5371, 0.306), (-0.04511, 0.5854, 0.306), (0.0221, 0.6213, 0.306), (0.09504, 0.6435, 0.306), (0.1709, 0.6509, 0.306), (0.1709, 0.6509, 0.8075), (0.2467, 0.6435, 0.8075), (0.3197, 0.6213, 0.8075), (0.3869, 0.5854, 0.8075), (0.4458, 0.5371, 0.8075), (0.4941, 0.4782, 0.8075), (0.5301, 0.4109, 0.8075), (0.5522, 0.338, 0.8075), (0.5597, 0.2622, 0.8075), (0.5522, 0.1863, 0.8075), (0.5301, 0.1134, 0.8075), (0.4941, 0.04617, 0.8075), (0.4458, -0.01274, 0.8075), (0.3869, -0.06109, 0.8075), (0.3197, -0.09702, 0.8075), (0.2467, -0.1191, 0.8075), (0.1709, -0.1266, 0.8075), (0.09504, -0.1191, 0.8075), (0.0221, -0.09702, 0.8075), (-0.04511, -0.06109, 0.8075), (-0.104, -0.01274, 0.8075), (-0.1524, 0.04617, 0.8075), (-0.1883, 0.1134, 0.8075), (-0.2104, 0.1863, 0.8075), (-0.2179, 0.2622, 0.8075), (-0.2104, 0.338, 0.8075), (-0.1883, 0.4109, 0.8075), (-0.1524, 0.4782, 0.8075), (-0.104, 0.5371, 0.8075), (-0.04511, 0.5854, 0.8075), (0.0221, 0.6213, 0.8075), (0.09504, 0.6435, 0.8075), (0.1709, 0.8014, 0.814), (0.2761, 0.791, 0.814), (0.3772, 0.7603, 0.814), (0.4704, 0.7105, 0.814), (0.5521, 0.6434, 0.814), (0.6192, 0.5617, 0.814), (0.669, 0.4685, 0.814), (0.6997, 0.3674, 0.814), (0.7101, 0.2622, 0.814), (0.6997, 0.157, 0.814), (0.669, 0.05582, 0.814), (0.6192, -0.03739, 0.814), (0.5521, -0.1191, 0.814), (0.4704, -0.1862, 0.814), (0.3772, -0.236, 0.814), (0.2761, -0.2667, 0.814), (0.1709, -0.277, 0.814), (0.06569, -0.2667, 0.814), (-0.03546, -0.236, 0.814), (-0.1287, -0.1862, 0.814), (-0.2104, -0.1191, 0.814), (-0.2774, -0.03739, 0.814), (-0.3273, 0.05582, 0.814), (-0.3579, 0.157, 0.814), (-0.3683, 0.2622, 0.814), (-0.3579, 0.3674, 0.814), (-0.3273, 0.4685, 0.814), (-0.2774, 0.5617, 0.814), (-0.2104, 0.6434, 0.814), (-0.1287, 0.7105, 0.814), (-0.03546, 0.7603, 0.814), (0.06569, 0.791, 0.814), (0.1709, 0.6178, 0.9799), (0.2403, 0.6109, 0.9799), (0.307, 0.5907, 0.9799), (0.3685, 0.5578, 0.9799), (0.4223, 0.5136, 0.9799), (0.4666, 0.4597, 0.9799), (0.4994, 0.3983, 0.9799), (0.5197, 0.3315, 0.9799), (0.5265, 0.2622, 0.9799), (0.5197, 0.1928, 0.9799), (0.4994, 0.1261, 0.9799), (0.4666, 0.06459, 0.9799), (0.4223, 0.0107, 0.9799), (0.3685, -0.03352, 0.9799), (0.307, -0.06638, 0.9799), (0.2403, -0.08662, 0.9799), (0.1709, -0.09345, 0.9799), (0.1015, -0.08662, 0.9799), (0.03479, -0.06638, 0.9799), (-0.02669, -0.03352, 0.9799), (-0.08058, 0.0107, 0.9799), (-0.1248, 0.06459, 0.9799), (-0.1577, 0.1261, 0.9799), (-0.1779, 0.1928, 0.9799), (-0.1847, 0.2622, 0.9799), (-0.1779, 0.3315, 0.9799), (-0.1577, 0.3983, 0.9799), (-0.1248, 0.4597, 0.9799), (-0.08058, 0.5136, 0.9799), (-0.02669, 0.5578, 0.9799), (0.03479, 0.5907, 0.9799), (0.1015, 0.6109, 0.9799), (0.1709, 0.8014, 0.9799), (0.2761, 0.791, 0.9799), (0.3772, 0.7603, 0.9799), (0.4704, 0.7105, 0.9799), (0.5521, 0.6434, 0.9799), (0.6192, 0.5617, 0.9799), (0.669, 0.4685, 0.9799), (0.6997, 0.3674, 0.9799), (0.7101, 0.2622, 0.9799), (0.6997, 0.157, 0.9799), (0.669, 0.05582, 0.9799), (0.6192, -0.03739, 0.9799), (0.5521, -0.1191, 0.9799), (0.4704, -0.1862, 0.9799), (0.3772, -0.236, 0.9799), (0.2761, -0.2667, 0.9799), (0.1709, -0.277, 0.9799), (0.06569, -0.2667, 0.9799), (-0.03546, -0.236, 0.9799), (-0.1287, -0.1862, 0.9799), (-0.2104, -0.1191, 0.9799), (-0.2774, -0.03739, 0.9799), (-0.3273, 0.05582, 0.9799), (-0.3579, 0.157, 0.9799), (-0.3683, 0.2622, 0.9799), (-0.3579, 0.3674, 0.9799), (-0.3273, 0.4685, 0.9799), (-0.2774, 0.5617, 0.9799), (-0.2104, 0.6434, 0.9799), (-0.1287, 0.7105, 0.9799), (-0.03546, 0.7603, 0.9799), (0.06569, 0.791, 0.9799), (0.1709, 0.6178, 0.3112), (0.2403, 0.6109, 0.3112), (0.307, 0.5907, 0.3112), (0.3685, 0.5578, 0.3112), (0.4223, 0.5136, 0.3112), (0.4666, 0.4597, 0.3112), (0.4994, 0.3983, 0.3112), (0.5197, 0.3315, 0.3112), (0.5265, 0.2622, 0.3112), (0.5197, 0.1928, 0.3112), (0.4994, 0.1261, 0.3112), (0.4666, 0.06459, 0.3112), (0.4223, 0.0107, 0.3112), (0.3685, -0.03352, 0.3112), (0.307, -0.06638, 0.3112), (0.2403, -0.08662, 0.3112), (0.1709, -0.09345, 0.3112), (0.1015, -0.08662, 0.3112), (0.03479, -0.06638, 0.3112), (-0.02669, -0.03352, 0.3112), (-0.08058, 0.0107, 0.3112), (-0.1248, 0.06459, 0.3112), (-0.1577, 0.1261, 0.3112), (-0.1779, 0.1928, 0.3112), (-0.1847, 0.2622, 0.3112), (-0.1779, 0.3315, 0.3112), (-0.1577, 0.3983, 0.3112), (-0.1248, 0.4597, 0.3112), (-0.08058, 0.5136, 0.3112), (-0.02669, 0.5578, 0.3112), (0.03479, 0.5907, 0.3112), (0.1015, 0.6109, 0.3112), (0.1709, 0.6509, -0.03268), (0.2467, 0.6435, -0.03268), (0.3197, 0.6213, -0.03268), (0.3869, 0.5854, -0.03268), (0.4458, 0.5371, -0.03268), (0.4941, 0.4782, -0.03268), (0.5301, 0.4109, -0.03268), (0.5522, 0.338, -0.03268), (0.5597, 0.2622, -0.03268), (0.5522, 0.1863, -0.03268), (0.5301, 0.1134, -0.03268), (0.4941, 0.04617, -0.03268), (0.4458, -0.01274, -0.03268), (0.3869, -0.06109, -0.03268), (0.3197, -0.09702, -0.03268), (0.2467, -0.1191, -0.03268), (0.1709, -0.1266, -0.03268), (0.09504, -0.1191, -0.03268), (0.0221, -0.09702, -0.03268), (-0.04511, -0.06109, -0.03268), (-0.104, -0.01274, -0.03268), (-0.1524, 0.04617, -0.03268), (-0.1883, 0.1134, -0.03268), (-0.2104, 0.1863, -0.03268), (-0.2179, 0.2622, -0.03268), (-0.2104, 0.338, -0.03268), (-0.1883, 0.4109, -0.03268), (-0.1524, 0.4782, -0.03268), (-0.104, 0.5371, -0.03268), (-0.04511, 0.5854, -0.03268), (0.0221, 0.6213, -0.03268), (0.09504, 0.6435, -0.03268)], [], [(20, 21, 214, 213), (40, 39, 71, 72), (26, 25, 58, 59), (13, 12, 45, 46), (27, 26, 59, 60), (14, 13, 46, 47), (0, 31, 32, 33), (28, 27, 60, 61), (15, 14, 47, 48), (1, 0, 33, 34), (29, 28, 61, 62), (16, 15, 48, 49), (3, 2, 35, 36), (30, 29, 62, 63), (17, 16, 49, 50), (4, 3, 36, 37), (31, 30, 63, 32), (18, 17, 50, 51), (5, 4, 37, 38), (2, 1, 34, 35), (19, 18, 51, 52), (6, 5, 38, 39), (20, 19, 52, 53), (7, 6, 39, 40), (21, 20, 53, 54), (8, 7, 40, 41), (22, 21, 54, 55), (9, 8, 41, 42), (23, 22, 55, 56), (10, 9, 42, 43), (24, 23, 56, 57), (11, 10, 43, 44), (25, 24, 57, 58), (12, 11, 44, 45), (75, 74, 138, 139), (54, 53, 85, 86), (41, 40, 72, 73), (55, 54, 86, 87), (42, 41, 73, 74), (56, 55, 87, 88), (43, 42, 74, 75), (57, 56, 88, 89), (44, 43, 75, 76), (58, 57, 89, 90), (45, 44, 76, 77), (59, 58, 90, 91), (46, 45, 77, 78), (60, 59, 91, 92), (47, 46, 78, 79), (33, 32, 64, 65), (61, 60, 92, 93), (48, 47, 79, 80), (34, 33, 65, 66), (62, 61, 93, 94), (49, 48, 80, 81), (36, 35, 67, 68), (63, 62, 94, 95), (50, 49, 81, 82), (37, 36, 68, 69), (32, 63, 95, 64), (51, 50, 82, 83), (38, 37, 69, 70), (35, 34, 66, 67), (52, 51, 83, 84), (39, 38, 70, 71), (53, 52, 84, 85), (114, 113, 177, 178), (89, 88, 152, 153), (76, 75, 139, 140), (90, 89, 153, 154), (77, 76, 140, 141), (91, 90, 154, 155), (78, 77, 141, 142), (92, 91, 155, 156), (79, 78, 142, 143), (65, 64, 128, 129), (93, 92, 156, 157), (80, 79, 143, 144), (66, 65, 129, 130), (94, 93, 157, 158), (81, 80, 144, 145), (68, 67, 131, 132), (95, 94, 158, 159), (82, 81, 145, 146), (69, 68, 132, 133), (64, 95, 159, 128), (83, 82, 146, 147), (70, 69, 133, 134), (67, 66, 130, 131), (84, 83, 147, 148), (71, 70, 134, 135), (85, 84, 148, 149), (72, 71, 135, 136), (86, 85, 149, 150), (73, 72, 136, 137), (87, 86, 150, 151), (74, 73, 137, 138), (88, 87, 151, 152), (96, 97, 129, 128), (97, 98, 130, 129), (99, 100, 132, 131), (100, 101, 133, 132), (101, 102, 134, 133), (102, 103, 135, 134), (103, 104, 136, 135), (104, 105, 137, 136), (105, 106, 138, 137), (106, 107, 139, 138), (107, 108, 140, 139), (108, 109, 141, 140), (109, 110, 142, 141), (110, 111, 143, 142), (111, 112, 144, 143), (112, 113, 145, 144), (113, 114, 146, 145), (114, 115, 147, 146), (115, 116, 148, 147), (116, 117, 149, 148), (117, 118, 150, 149), (118, 119, 151, 150), (119, 120, 152, 151), (120, 121, 153, 152), (121, 122, 154, 153), (122, 123, 155, 154), (123, 124, 156, 155), (124, 125, 157, 156), (125, 126, 158, 157), (126, 127, 159, 158), (127, 96, 128, 159), (98, 99, 131, 130), (160, 191, 190, 189, 188, 187, 186, 185, 184, 183, 182, 181, 180, 179, 178, 177, 176, 175, 174, 173, 172, 171, 170, 169, 168, 167, 166, 165, 164, 163, 162, 161), (101, 100, 164, 165), (96, 127, 191, 160), (115, 114, 178, 179), (102, 101, 165, 166), (99, 98, 162, 163), (116, 115, 179, 180), (103, 102, 166, 167), (117, 116, 180, 181), (104, 103, 167, 168), (118, 117, 181, 182), (105, 104, 168, 169), (119, 118, 182, 183), (106, 105, 169, 170), (120, 119, 183, 184), (107, 106, 170, 171), (121, 120, 184, 185), (108, 107, 171, 172), (122, 121, 185, 186), (109, 108, 172, 173), (123, 122, 186, 187), (110, 109, 173, 174), (124, 123, 187, 188), (111, 110, 174, 175), (97, 96, 160, 161), (125, 124, 188, 189), (112, 111, 175, 176), (98, 97, 161, 162), (126, 125, 189, 190), (113, 112, 176, 177), (100, 99, 163, 164), (127, 126, 190, 191), (192, 193, 194, 195, 196, 197, 198, 199, 200, 201, 202, 203, 204, 205, 206, 207, 208, 209, 210, 211, 212, 213, 214, 215, 216, 217, 218, 219, 220, 221, 222, 223), (7, 8, 201, 200), (21, 22, 215, 214), (8, 9, 202, 201), (22, 23, 216, 215), (9, 10, 203, 202), (23, 24, 217, 216), (10, 11, 204, 203), (24, 25, 218, 217), (11, 12, 205, 204), (25, 26, 219, 218), (12, 13, 206, 205), (26, 27, 220, 219), (13, 14, 207, 206), (31, 0, 193, 192), (27, 28, 221, 220), (14, 15, 208, 207), (0, 1, 194, 193), (28, 29, 222, 221), (15, 16, 209, 208), (2, 3, 196, 195), (29, 30, 223, 222), (16, 17, 210, 209), (3, 4, 197, 196), (30, 31, 192, 223), (17, 18, 211, 210), (4, 5, 198, 197), (1, 2, 195, 194), (18, 19, 212, 211), (5, 6, 199, 198), (19, 20, 213, 212), (6, 7, 200, 199)])
me_c_rculo_002.polygons.foreach_set('use_smooth', [True] * 194)
_uv = me_c_rculo_002.uv_layers.new(name='MapaUV')
_uv.uv.foreach_set('vector', [0.5761, 0.4612, 0.5934, 0.4612, 0.5934, 0.5444, 0.5761, 0.5444, 0.4421, 0.06519, 0.4248, 0.07235, 0.4073, 0.03976, 0.4313, 0.02982, 0.07599, 0.7008, 0.05762, 0.7008, 0.05762, 0.5776, 0.07599, 0.5776, 0.7527, 0.148, 0.7344, 0.148, 0.7344, 0.02475, 0.7527, 0.02475, 0.09472, 0.7008, 0.07599, 0.7008, 0.07599, 0.5776, 0.09472, 0.5776, 0.77, 0.148, 0.7527, 0.148, 0.7527, 0.02475, 0.77, 0.02475, 0.2776, 0.6846, 0.2644, 0.6846, 0.2644, 0.5614, 0.2776, 0.5614, 0.1131, 0.7008, 0.09472, 0.7008, 0.09472, 0.5776, 0.1131, 0.5776, 0.7856, 0.148, 0.77, 0.148, 0.77, 0.02475, 0.7856, 0.02475, 0.2932, 0.6846, 0.2776, 0.6846, 0.2776, 0.5614, 0.2932, 0.5614, 0.1304, 0.7008, 0.1131, 0.7008, 0.1131, 0.5776, 0.1304, 0.5776, 0.5034, 0.4612, 0.4878, 0.4612, 0.4878, 0.3379, 0.5034, 0.3379, 0.3289, 0.6846, 0.3105, 0.6846, 0.3105, 0.5614, 0.3289, 0.5614, 0.146, 0.7008, 0.1304, 0.7008, 0.1304, 0.5776, 0.146, 0.5776, 0.5207, 0.4612, 0.5034, 0.4612, 0.5034, 0.3379, 0.5207, 0.3379, 0.3476, 0.6846, 0.3289, 0.6846, 0.3289, 0.5614, 0.3476, 0.5614, 0.1592, 0.7008, 0.146, 0.7008, 0.146, 0.5776, 0.1592, 0.5776, 0.539, 0.4612, 0.5207, 0.4612, 0.5207, 0.3379, 0.539, 0.3379, 0.366, 0.6846, 0.3476, 0.6846, 0.3476, 0.5614, 0.366, 0.5614, 0.3105, 0.6846, 0.2932, 0.6846, 0.2932, 0.5614, 0.3105, 0.5614, 0.5578, 0.4612, 0.539, 0.4612, 0.539, 0.3379, 0.5578, 0.3379, 0.3833, 0.6846, 0.366, 0.6846, 0.366, 0.5614, 0.3833, 0.5614, 0.5761, 0.4612, 0.5578, 0.4612, 0.5578, 0.3379, 0.5761, 0.3379, 0.3988, 0.6846, 0.3833, 0.6846, 0.3833, 0.5614, 0.3988, 0.5614, 0.5934, 0.4612, 0.5761, 0.4612, 0.5761, 0.3379, 0.5934, 0.3379, 0.6644, 0.148, 0.6511, 0.148, 0.6511, 0.02475, 0.6644, 0.02475, 0.609, 0.4612, 0.5934, 0.4612, 0.5934, 0.3379, 0.609, 0.3379, 0.68, 0.148, 0.6644, 0.148, 0.6644, 0.02475, 0.68, 0.02475, 0.6223, 0.4612, 0.609, 0.4612, 0.609, 0.3379, 0.6223, 0.3379, 0.6973, 0.148, 0.68, 0.148, 0.68, 0.02475, 0.6973, 0.02475, 0.04032, 0.7008, 0.02475, 0.7008, 0.02475, 0.5776, 0.04032, 0.5776, 0.7156, 0.148, 0.6973, 0.148, 0.6973, 0.02475, 0.7156, 0.02475, 0.05762, 0.7008, 0.04032, 0.7008, 0.04032, 0.5776, 0.05762, 0.5776, 0.7344, 0.148, 0.7156, 0.148, 0.7156, 0.02475, 0.7344, 0.02475, 0.885, 0.4605, 0.885, 0.4845, 0.8442, 0.4845, 0.8442, 0.4605, 0.5304, 0.2304, 0.5436, 0.2172, 0.5722, 0.2406, 0.5538, 0.259, 0.4604, 0.06153, 0.4421, 0.06519, 0.4313, 0.02982, 0.4568, 0.02475, 0.5148, 0.2408, 0.5304, 0.2304, 0.5538, 0.259, 0.5323, 0.2734, 0.4792, 0.06153, 0.4604, 0.06153, 0.4568, 0.02475, 0.4828, 0.02475, 0.4975, 0.248, 0.5148, 0.2408, 0.5323, 0.2734, 0.5083, 0.2834, 0.4975, 0.06519, 0.4792, 0.06153, 0.4828, 0.02475, 0.5083, 0.02982, 0.4792, 0.2517, 0.4975, 0.248, 0.5083, 0.2834, 0.4828, 0.2884, 0.5148, 0.07235, 0.4975, 0.06519, 0.5083, 0.02982, 0.5323, 0.03976, 0.4604, 0.2517, 0.4792, 0.2517, 0.4828, 0.2884, 0.4568, 0.2884, 0.5304, 0.08276, 0.5148, 0.07235, 0.5323, 0.03976, 0.5538, 0.05419, 0.4421, 0.248, 0.4604, 0.2517, 0.4568, 0.2884, 0.4313, 0.2834, 0.5436, 0.096, 0.5304, 0.08276, 0.5538, 0.05419, 0.5722, 0.07255, 0.4248, 0.2408, 0.4421, 0.248, 0.4313, 0.2834, 0.4073, 0.2734, 0.554, 0.1116, 0.5436, 0.096, 0.5722, 0.07255, 0.5866, 0.09415, 0.3747, 0.166, 0.3784, 0.1843, 0.343, 0.1951, 0.3379, 0.1696, 0.4092, 0.2304, 0.4248, 0.2408, 0.4073, 0.2734, 0.3857, 0.259, 0.5612, 0.1289, 0.554, 0.1116, 0.5866, 0.09415, 0.5966, 0.1181, 0.3747, 0.1472, 0.3747, 0.166, 0.3379, 0.1696, 0.3379, 0.1436, 0.396, 0.2172, 0.4092, 0.2304, 0.3857, 0.259, 0.3674, 0.2406, 0.5649, 0.1472, 0.5612, 0.1289, 0.5966, 0.1181, 0.6016, 0.1436, 0.3855, 0.1116, 0.3784, 0.1289, 0.343, 0.1181, 0.353, 0.09415, 0.3855, 0.2016, 0.396, 0.2172, 0.3674, 0.2406, 0.353, 0.2191, 0.5649, 0.166, 0.5649, 0.1472, 0.6016, 0.1436, 0.6016, 0.1696, 0.396, 0.096, 0.3855, 0.1116, 0.353, 0.09415, 0.3674, 0.07255, 0.3784, 0.1843, 0.3855, 0.2016, 0.353, 0.2191, 0.343, 0.1951, 0.5612, 0.1843, 0.5649, 0.166, 0.6016, 0.1696, 0.5966, 0.1951, 0.4092, 0.08276, 0.396, 0.096, 0.3674, 0.07255, 0.3857, 0.05419, 0.3784, 0.1289, 0.3747, 0.1472, 0.3379, 0.1436, 0.343, 0.1181, 0.554, 0.2016, 0.5612, 0.1843, 0.5966, 0.1951, 0.5866, 0.2191, 0.4248, 0.07235, 0.4092, 0.08276, 0.3857, 0.05419, 0.4073, 0.03976, 0.5436, 0.2172, 0.554, 0.2016, 0.5866, 0.2191, 0.5722, 0.2406, 0.5844, 0.5939, 0.5987, 0.5939, 0.5987, 0.7582, 0.5844, 0.7582, 0.9661, 0.1896, 0.9661, 0.2112, 0.9254, 0.2112, 0.9254, 0.1896, 0.885, 0.435, 0.885, 0.4605, 0.8442, 0.4605, 0.8442, 0.435, 0.9661, 0.1656, 0.9661, 0.1896, 0.9254, 0.1896, 0.9254, 0.1656, 0.885, 0.409, 0.885, 0.435, 0.8442, 0.435, 0.8442, 0.409, 0.9661, 0.1402, 0.9661, 0.1656, 0.9254, 0.1656, 0.9254, 0.1402, 0.885, 0.3835, 0.885, 0.409, 0.8442, 0.409, 0.8442, 0.3835, 0.9661, 0.1142, 0.9661, 0.1402, 0.9254, 0.1402, 0.9254, 0.1142, 0.885, 0.3595, 0.885, 0.3835, 0.8442, 0.3835, 0.8442, 0.3595, 0.8759, 0.1928, 0.8759, 0.2112, 0.8351, 0.2112, 0.8351, 0.1928, 0.9661, 0.08871, 0.9661, 0.1142, 0.9254, 0.1142, 0.9254, 0.08871, 0.885, 0.3379, 0.885, 0.3595, 0.8442, 0.3595, 0.8442, 0.3379, 0.8759, 0.1713, 0.8759, 0.1928, 0.8351, 0.1928, 0.8351, 0.1713, 0.9661, 0.06471, 0.9661, 0.08871, 0.9254, 0.08871, 0.9254, 0.06471, 0.9752, 0.5028, 0.9752, 0.5244, 0.9345, 0.5244, 0.9345, 0.5028, 0.8759, 0.1218, 0.8759, 0.1473, 0.8351, 0.1473, 0.8351, 0.1218, 0.9661, 0.04312, 0.9661, 0.06471, 0.9254, 0.06471, 0.9254, 0.04312, 0.9752, 0.4788, 0.9752, 0.5028, 0.9345, 0.5028, 0.9345, 0.4788, 0.8759, 0.09581, 0.8759, 0.1218, 0.8351, 0.1218, 0.8351, 0.09581, 0.9661, 0.02475, 0.9661, 0.04312, 0.9254, 0.04312, 0.9254, 0.02475, 0.9752, 0.4533, 0.9752, 0.4788, 0.9345, 0.4788, 0.9345, 0.4533, 0.8759, 0.07034, 0.8759, 0.09581, 0.8351, 0.09581, 0.8351, 0.07034, 0.8759, 0.1473, 0.8759, 0.1713, 0.8351, 0.1713, 0.8351, 0.1473, 0.9752, 0.4274, 0.9752, 0.4533, 0.9345, 0.4533, 0.9345, 0.4274, 0.8759, 0.04635, 0.8759, 0.07034, 0.8351, 0.07034, 0.8351, 0.04635, 0.9752, 0.4019, 0.9752, 0.4274, 0.9345, 0.4274, 0.9345, 0.4019, 0.8759, 0.02475, 0.8759, 0.04635, 0.8351, 0.04635, 0.8351, 0.02475, 0.9752, 0.3779, 0.9752, 0.4019, 0.9345, 0.4019, 0.9345, 0.3779, 0.885, 0.506, 0.885, 0.5244, 0.8442, 0.5244, 0.8442, 0.506, 0.9752, 0.3563, 0.9752, 0.3779, 0.9345, 0.3779, 0.9345, 0.3563, 0.885, 0.4845, 0.885, 0.506, 0.8442, 0.506, 0.8442, 0.4845, 0.9752, 0.3379, 0.9752, 0.3563, 0.9345, 0.3563, 0.9345, 0.3379, 0.07954, 0.1978, 0.08905, 0.212, 0.05419, 0.2406, 0.03976, 0.2191, 0.08905, 0.212, 0.1012, 0.2241, 0.07255, 0.259, 0.05419, 0.2406, 0.1154, 0.2337, 0.1312, 0.2402, 0.1181, 0.2834, 0.09415, 0.2734, 0.1312, 0.2402, 0.148, 0.2436, 0.1436, 0.2884, 0.1181, 0.2834, 0.148, 0.2436, 0.1652, 0.2436, 0.1696, 0.2884, 0.1436, 0.2884, 0.1652, 0.2436, 0.182, 0.2402, 0.1951, 0.2834, 0.1696, 0.2884, 0.182, 0.2402, 0.1978, 0.2337, 0.2191, 0.2734, 0.1951, 0.2834, 0.1978, 0.2337, 0.212, 0.2241, 0.2406, 0.259, 0.2191, 0.2734, 0.212, 0.2241, 0.2241, 0.212, 0.259, 0.2406, 0.2406, 0.259, 0.2241, 0.212, 0.2337, 0.1978, 0.2734, 0.2191, 0.259, 0.2406, 0.2337, 0.1978, 0.2402, 0.182, 0.2834, 0.1951, 0.2734, 0.2191, 0.2402, 0.182, 0.2436, 0.1652, 0.2884, 0.1696, 0.2834, 0.1951, 0.2436, 0.1652, 0.2436, 0.148, 0.2884, 0.1436, 0.2884, 0.1696, 0.2436, 0.148, 0.2402, 0.1312, 0.2834, 0.1181, 0.2884, 0.1436, 0.2402, 0.1312, 0.2337, 0.1154, 0.2734, 0.09415, 0.2834, 0.1181, 0.2337, 0.1154, 0.2241, 0.1012, 0.259, 0.07255, 0.2734, 0.09415, 0.2241, 0.1012, 0.212, 0.08905, 0.2406, 0.05419, 0.259, 0.07255, 0.212, 0.08905, 0.1978, 0.07954, 0.2191, 0.03976, 0.2406, 0.05419, 0.1978, 0.07954, 0.182, 0.07298, 0.1951, 0.02982, 0.2191, 0.03976, 0.182, 0.07298, 0.1652, 0.06964, 0.1696, 0.02475, 0.1951, 0.02982, 0.1652, 0.06964, 0.148, 0.06964, 0.1436, 0.02475, 0.1696, 0.02475, 0.148, 0.06964, 0.1312, 0.07298, 0.1181, 0.02982, 0.1436, 0.02475, 0.1312, 0.07298, 0.1154, 0.07954, 0.09415, 0.03976, 0.1181, 0.02982, 0.1154, 0.07954, 0.1012, 0.08905, 0.07255, 0.05419, 0.09415, 0.03976, 0.1012, 0.08905, 0.08905, 0.1012, 0.05419, 0.07255, 0.07255, 0.05419, 0.08905, 0.1012, 0.07954, 0.1154, 0.03976, 0.09415, 0.05419, 0.07255, 0.07954, 0.1154, 0.07298, 0.1312, 0.02982, 0.1181, 0.03976, 0.09415, 0.07298, 0.1312, 0.06964, 0.148, 0.02475, 0.1436, 0.02982, 0.1181, 0.06964, 0.148, 0.06964, 0.1652, 0.02475, 0.1696, 0.02475, 0.1436, 0.06964, 0.1652, 0.07298, 0.182, 0.02982, 0.1951, 0.02475, 0.1696, 0.07298, 0.182, 0.07954, 0.1978, 0.03976, 0.2191, 0.02982, 0.1951, 0.1012, 0.2241, 0.1154, 0.2337, 0.09415, 0.2734, 0.07255, 0.259, 0.3102, 0.502, 0.2959, 0.4925, 0.2838, 0.4803, 0.2743, 0.4661, 0.2677, 0.4503, 0.2644, 0.4335, 0.2644, 0.4163, 0.2677, 0.3995, 0.2743, 0.3837, 0.2838, 0.3695, 0.2959, 0.3574, 0.3102, 0.3478, 0.326, 0.3413, 0.3428, 0.3379, 0.3599, 0.3379, 0.3767, 0.3413, 0.3925, 0.3478, 0.4068, 0.3574, 0.4189, 0.3695, 0.4284, 0.3837, 0.435, 0.3995, 0.4383, 0.4163, 0.4383, 0.4335, 0.435, 0.4503, 0.4284, 0.4661, 0.4189, 0.4803, 0.4068, 0.4925, 0.3925, 0.502, 0.3767, 0.5085, 0.3599, 0.5119, 0.3428, 0.5119, 0.326, 0.5085, 0.7025, 0.5939, 0.7193, 0.5939, 0.7193, 0.7582, 0.7025, 0.7582, 0.8328, 0.5939, 0.847, 0.5939, 0.847, 0.7582, 0.8328, 0.7582, 0.5686, 0.5939, 0.5844, 0.5939, 0.5844, 0.7582, 0.5686, 0.7582, 0.6866, 0.5939, 0.7025, 0.5939, 0.7025, 0.7582, 0.6866, 0.7582, 0.7364, 0.5939, 0.7532, 0.5939, 0.7532, 0.7582, 0.7364, 0.7582, 0.5518, 0.5939, 0.5686, 0.5939, 0.5686, 0.7582, 0.5518, 0.7582, 0.6724, 0.5939, 0.6866, 0.5939, 0.6866, 0.7582, 0.6724, 0.7582, 0.5347, 0.5939, 0.5518, 0.5939, 0.5518, 0.7582, 0.5347, 0.7582, 0.6603, 0.5939, 0.6724, 0.5939, 0.6724, 0.7582, 0.6603, 0.7582, 0.5179, 0.5939, 0.5347, 0.5939, 0.5347, 0.7582, 0.5179, 0.7582, 0.7805, 0.3379, 0.7947, 0.3379, 0.7947, 0.5023, 0.7805, 0.5023, 0.5021, 0.5939, 0.5179, 0.5939, 0.5179, 0.7582, 0.5021, 0.7582, 0.7647, 0.3379, 0.7805, 0.3379, 0.7805, 0.5023, 0.7647, 0.5023, 0.4878, 0.5939, 0.5021, 0.5939, 0.5021, 0.7582, 0.4878, 0.7582, 0.7479, 0.3379, 0.7647, 0.3379, 0.7647, 0.5023, 0.7479, 0.5023, 0.9436, 0.5939, 0.9557, 0.5939, 0.9557, 0.7582, 0.9436, 0.7582, 0.7307, 0.3379, 0.7479, 0.3379, 0.7479, 0.5023, 0.7307, 0.5023, 0.9294, 0.5939, 0.9436, 0.5939, 0.9436, 0.7582, 0.9294, 0.7582, 0.7139, 0.3379, 0.7307, 0.3379, 0.7307, 0.5023, 0.7139, 0.5023, 0.9136, 0.5939, 0.9294, 0.5939, 0.9294, 0.7582, 0.9136, 0.7582, 0.6981, 0.3379, 0.7139, 0.3379, 0.7139, 0.5023, 0.6981, 0.5023, 0.8968, 0.5939, 0.9136, 0.5939, 0.9136, 0.7582, 0.8968, 0.7582, 0.6839, 0.3379, 0.6981, 0.3379, 0.6981, 0.5023, 0.6839, 0.5023, 0.769, 0.5939, 0.7833, 0.5939, 0.7833, 0.7582, 0.769, 0.7582, 0.8796, 0.5939, 0.8968, 0.5939, 0.8968, 0.7582, 0.8796, 0.7582, 0.6718, 0.3379, 0.6839, 0.3379, 0.6839, 0.5023, 0.6718, 0.5023, 0.7532, 0.5939, 0.769, 0.5939, 0.769, 0.7582, 0.7532, 0.7582, 0.8628, 0.5939, 0.8796, 0.5939, 0.8796, 0.7582, 0.8628, 0.7582, 0.5987, 0.5939, 0.6108, 0.5939, 0.6108, 0.7582, 0.5987, 0.7582, 0.7193, 0.5939, 0.7364, 0.5939, 0.7364, 0.7582, 0.7193, 0.7582, 0.847, 0.5939, 0.8628, 0.5939, 0.8628, 0.7582, 0.847, 0.7582, 0.0284, 0.4607, 0.02475, 0.4424, 0.02475, 0.4237, 0.0284, 0.4053, 0.03557, 0.388, 0.04598, 0.3724, 0.05922, 0.3592, 0.07479, 0.3488, 0.09209, 0.3416, 0.1105, 0.3379, 0.1292, 0.3379, 0.1475, 0.3416, 0.1648, 0.3488, 0.1804, 0.3592, 0.1937, 0.3724, 0.2041, 0.388, 0.2112, 0.4053, 0.2149, 0.4237, 0.2149, 0.4424, 0.2112, 0.4607, 0.2041, 0.478, 0.1937, 0.4936, 0.1804, 0.5069, 0.1648, 0.5173, 0.1475, 0.5244, 0.1292, 0.5281, 0.1105, 0.5281, 0.09209, 0.5244, 0.07479, 0.5173, 0.05922, 0.5069, 0.04598, 0.4936, 0.03557, 0.478, 0.6511, 0.148, 0.6644, 0.148, 0.6644, 0.2312, 0.6511, 0.2312, 0.5934, 0.4612, 0.609, 0.4612, 0.609, 0.5444, 0.5934, 0.5444, 0.6644, 0.148, 0.68, 0.148, 0.68, 0.2312, 0.6644, 0.2312, 0.609, 0.4612, 0.6223, 0.4612, 0.6223, 0.5444, 0.609, 0.5444, 0.68, 0.148, 0.6973, 0.148, 0.6973, 0.2312, 0.68, 0.2312, 0.02475, 0.7008, 0.04032, 0.7008, 0.04032, 0.784, 0.02475, 0.784, 0.6973, 0.148, 0.7156, 0.148, 0.7156, 0.2312, 0.6973, 0.2312, 0.04032, 0.7008, 0.05762, 0.7008, 0.05762, 0.784, 0.04032, 0.784, 0.7156, 0.148, 0.7344, 0.148, 0.7344, 0.2312, 0.7156, 0.2312, 0.05762, 0.7008, 0.07599, 0.7008, 0.07599, 0.784, 0.05762, 0.784, 0.7344, 0.148, 0.7527, 0.148, 0.7527, 0.2312, 0.7344, 0.2312, 0.07599, 0.7008, 0.09472, 0.7008, 0.09472, 0.784, 0.07599, 0.784, 0.7527, 0.148, 0.77, 0.148, 0.77, 0.2312, 0.7527, 0.2312, 0.2644, 0.6846, 0.2776, 0.6846, 0.2776, 0.7678, 0.2644, 0.7678, 0.09472, 0.7008, 0.1131, 0.7008, 0.1131, 0.784, 0.09472, 0.784, 0.77, 0.148, 0.7856, 0.148, 0.7856, 0.2312, 0.77, 0.2312, 0.2776, 0.6846, 0.2932, 0.6846, 0.2932, 0.7678, 0.2776, 0.7678, 0.1131, 0.7008, 0.1304, 0.7008, 0.1304, 0.784, 0.1131, 0.784, 0.4878, 0.4612, 0.5034, 0.4612, 0.5034, 0.5444, 0.4878, 0.5444, 0.3105, 0.6846, 0.3289, 0.6846, 0.3289, 0.7678, 0.3105, 0.7678, 0.1304, 0.7008, 0.146, 0.7008, 0.146, 0.784, 0.1304, 0.784, 0.5034, 0.4612, 0.5207, 0.4612, 0.5207, 0.5444, 0.5034, 0.5444, 0.3289, 0.6846, 0.3476, 0.6846, 0.3476, 0.7678, 0.3289, 0.7678, 0.146, 0.7008, 0.1592, 0.7008, 0.1592, 0.784, 0.146, 0.784, 0.5207, 0.4612, 0.539, 0.4612, 0.539, 0.5444, 0.5207, 0.5444, 0.3476, 0.6846, 0.366, 0.6846, 0.366, 0.7678, 0.3476, 0.7678, 0.2932, 0.6846, 0.3105, 0.6846, 0.3105, 0.7678, 0.2932, 0.7678, 0.539, 0.4612, 0.5578, 0.4612, 0.5578, 0.5444, 0.539, 0.5444, 0.366, 0.6846, 0.3833, 0.6846, 0.3833, 0.7678, 0.366, 0.7678, 0.5578, 0.4612, 0.5761, 0.4612, 0.5761, 0.5444, 0.5578, 0.5444, 0.3833, 0.6846, 0.3988, 0.6846, 0.3988, 0.7678, 0.3833, 0.7678])
me_c_rculo_002.materials.append(mat_sombrero)
me_c_rculo_002.update()

# ---- objects
ob_sombrero = bpy.data.objects.new('sombrero', me_sombrero)
ob_tuberia_superior = bpy.data.objects.new('tuberia superior', me_c_rculo_001)
ob_tuberia_inferior = bpy.data.objects.new('tuberia inferior', me_c_rculo_002)

# ---- transforms, parenting, visibility, modifiers, constraints
ob_sombrero.location = (-3.088, -5.541, 4.232)
ob_sombrero.rotation_euler = (3.133, -0.00663, -3.141)
ob_sombrero.scale = (2.572, 2.572, 2.572)
ob_tuberia_superior.location = (4.83, -0.3225, 5.301)
ob_tuberia_superior.rotation_euler = (3.133, -0.00663, -3.141)
ob_tuberia_superior.scale = (2.572, 2.572, 2.572)
ob_tuberia_inferior.location = (3.93, -0.2778, 0.251)
ob_tuberia_inferior.scale = (2.572, 2.572, 2.572)

# ---- collection membership
scene.collection.objects.link(ob_sombrero)
col_collection.objects.link(ob_tuberia_superior)
col_collection.objects.link(ob_tuberia_inferior)

# ---- scene / render settings (as saved in the file)
scene.frame_start = 1; scene.frame_end = 250; scene.frame_set(1)
scene.render.engine = 'BLENDER_EEVEE_NEXT'
bpy.context.view_layer.update()

# ---- added for rendering (the .blend has no active camera and no usable light): camera, sun
cam_auto = bpy.data.cameras.new('AutoCamera')
cam_auto.lens = 50.0
cam_auto.sensor_width = 36.0
cam_auto.clip_end = 1000.0
ob_auto_camera = bpy.data.objects.new('AutoCamera', cam_auto)
scene.collection.objects.link(ob_auto_camera)
ob_auto_camera.location = (13.7309, -18.2063, 13.4376)
ob_auto_camera.rotation_euler = (1.09748, -7.21219e-08, 0.694738)
scene.camera = ob_auto_camera
light_auto_sun = bpy.data.lights.new('AutoSun', 'SUN')
light_auto_sun.energy = 3.0
light_auto_sun.angle = 0.0523599
ob_auto_sun = bpy.data.objects.new('AutoSun', light_auto_sun)
scene.collection.objects.link(ob_auto_sun)
ob_auto_sun.rotation_euler = (0.872665, 0.174533, 0.523599)
bpy.context.view_layer.update()
